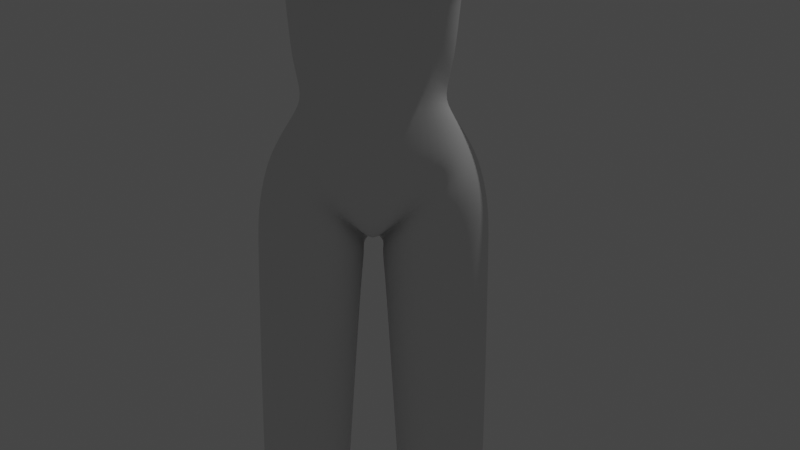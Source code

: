 # Source: untitled.blend  (saved by Blender 3.2.14; exported with 4.5.12 LTS)
import bpy
from mathutils import Matrix  # noqa: F401  (used for matrix-valued properties, if any)

bpy.ops.wm.read_factory_settings(use_empty=True)
scene = bpy.context.scene
scene.name = 'Scene'

# ---- collections
col_ref = bpy.data.collections.new('ref'); scene.collection.children.link(col_ref)
col_collection = bpy.data.collections.new('Collection'); scene.collection.children.link(col_collection)

# ---- materials (node trees are filled in below, after node groups)
mat_material = bpy.data.materials.new('Material')
mat_material.alpha_threshold = 0.0
mat_material.use_transparent_shadow = False
mat_material.line_color = (0.0, 0.0, 0.0, 1.0)

# ---- material node trees
mat_material.use_nodes = True; mat_material.node_tree.nodes.clear()
_N = mat_material.node_tree.nodes; _L = mat_material.node_tree.links
n0 = _N.new('ShaderNodeOutputMaterial'); n0.name = 'Material Output'; n0.location = (300, 300)
n1 = _N.new('ShaderNodeBsdfPrincipled'); n1.name = 'Principled BSDF'; n1.location = (10, 300)
n1.distribution = 'GGX'
n1.subsurface_method = 'RANDOM_WALK_SKIN'
n1.inputs[2].default_value = 0.4
n1.inputs[3].default_value = 1.45
n1.inputs[27].default_value = (0.0, 0.0, 0.0, 1.0)
n1.inputs[28].default_value = 1.0
_L.new(n1.outputs[0], n0.inputs[0])
n0.is_active_output = True

# ---- world
world_world = bpy.data.worlds.new('World'); scene.world = world_world
world_world.use_nodes = True; world_world.node_tree.nodes.clear()
_N = world_world.node_tree.nodes; _L = world_world.node_tree.links
n0 = _N.new('ShaderNodeOutputWorld'); n0.name = 'World Output'; n0.location = (300, 300)
n1 = _N.new('ShaderNodeBackground'); n1.name = 'Background'; n1.location = (10, 300)
n1.inputs[0].default_value = (0.05088, 0.05088, 0.05088, 1.0)
_L.new(n1.outputs[0], n0.inputs[0])
n0.is_active_output = True
world_world.color = (0.05088, 0.05088, 0.05088)
world_world.use_sun_shadow = False
world_world.sun_shadow_jitter_overblur = 0.0

# ---- cameras
cam_camera = bpy.data.cameras.new('Camera')
cam_camera.clip_end = 100.0
cam_camera.lens = 100.0
cam_camera.ortho_scale = 7.314

# ---- lights
light_light = bpy.data.lights.new('Light', 'POINT')
light_light.transmission_factor = 0.0
light_light.energy = 1000.0
light_light.shadow_soft_size = 0.1
light_light.shadow_maximum_resolution = 0.006
light_light.use_absolute_resolution = True

# ---- meshes
me_cube_001 = bpy.data.meshes.new('Cube.001')
me_cube_001.from_pydata([(4.855e-17, 1.066, 0.7479), (5.143e-17, -0.7428, 0.7609), (0.9694, -0.5662, 0.7582), (1.294, 0.9236, 0.7609), (1.252, -0.8057, -2.863), (1.45, 0.7185, -3.314), (0.0, 0.7576, -2.784), (-1.031e-10, 0.7818, 1.562), (-4.629e-17, -0.9891, -3.602), (-1.164e-10, -0.1257, 1.546), (1.137, 0.0224, 1.441), (1.131, 0.8156, 1.441), (3.554, 0.1138, 0.8969), (3.554, 0.6646, 0.87), (3.554, 0.1138, 1.413), (3.554, 0.6646, 1.387), (1.076, 0.3754, -0.3568), (0.9879, -0.8968, -0.2206), (3.156e-18, -0.9622, -0.02212), (-5.151e-18, 0.5691, -0.4025), (0.9468, 0.2117, -1.152), (0.9922, -0.6656, -1.112), (2.611e-33, -0.9433, -0.434), (-6.989e-18, 0.3829, -0.8856), (0.2661, -0.06309, 1.547), (0.2146, 0.897, -3.707), (0.247, -0.957, -3.278), (0.2593, 0.7257, 1.558), (0.06786, -0.7344, 0.7399), (0.0883, 1.066, 0.7479), (5.547, 0.1138, 1.128), (5.547, 0.6646, 1.128), (5.547, 0.1138, 1.4), (5.547, 0.6646, 1.4), (0.1453, -1.039, -0.2487), (0.0883, 0.5691, -0.4025), (0.0916, 0.3953, -0.8856), (0.1096, -0.9429, -0.4423), (1.292, -0.1328, -6.391), (1.336, 0.6163, -6.391), (0.4045, 0.6008, -6.391), (0.4038, -0.1674, -6.391), (1.094, 0.2842, -9.964), (1.114, 0.7454, -9.964), (0.5979, 0.7219, -9.964), (0.6178, 0.3058, -9.964), (1.373e-16, 0.4613, 2.414), (1.373e-16, -0.2796, 2.414), (0.2357, -0.188, 2.417), (0.2357, 0.3831, 2.414), (0.2357, 0.5757, 1.702), (0.2357, 0.02256, 1.705), (-1.164e-10, -0.06901, 1.706), (-1.164e-10, 0.6643, 1.706), (0.2357, 0.4592, 2.134), (1.067e-16, -0.1964, 2.134), (0.2357, -0.1048, 2.137), (1.067e-16, 0.5374, 2.134), (0.4068, -0.7955, -3.085), (1.177, 0.343, 0.7506), (1.118, 0.4365, 1.544), (3.554, 0.3892, 0.7777), (3.554, 0.3892, 1.533), (1.101, -0.166, -0.3428), (1.03, -0.2022, -1.148), (5.547, 0.3892, 1.065), (5.547, 0.3892, 1.463), (0.357, 0.3338, 1.625), (1.4, 0.1909, -6.391), (1.173, 0.4995, -9.964), (0.3187, 0.1104, 2.414), (0.3187, 0.312, 1.705), (0.3187, 0.19, 2.134), (1.385, 0.06336, 0.8472), (1.385, 0.08163, 1.429), (1.385, 0.7453, 1.425), (1.385, 0.7763, 0.8799), (1.385, 0.3675, 0.7054), (1.385, 0.4322, 1.577), (0.5674, 1.088, 0.7636), (0.6138, 0.7444, 1.46), (0.1115, -0.03421, -3.203), (0.6103, 0.5367, -0.3823), (0.6463, 0.3321, -1.004), (0.6315, -0.9005, -0.7145), (0.6164, -1.052, -0.4049), (0.6431, 0.03771, 1.453), (0.5783, -0.5757, 0.8912), (0.1191, 0.9693, -3.503), (0.7875, -0.3645, -6.391), (0.8245, 0.8237, -6.391), (0.8238, 0.1801, -9.964), (0.8214, 0.8583, -9.964), (0.6285, 0.377, 1.436), (4.999e-17, -0.3625, 1.138), (1.191, -0.1384, 1.121), (7.148e-17, 1.091, 1.137), (1.189, 0.9967, 1.125), (3.554, 0.01169, 1.155), (3.554, 0.7667, 1.128), (5.547, 0.01169, 1.264), (5.547, 0.7667, 1.264), (0.1982, 1.091, 1.137), (0.1512, -0.3625, 1.129), (1.385, 0.8415, 1.109), (1.385, -0.02841, 1.109), (0.6033, -0.3476, 1.136), (0.585, 1.069, 1.141), (1.185, 0.6025, 0.1441), (1.111, -0.6795, 0.1891), (2.571e-17, -0.889, 0.1923), (1.227e-17, 0.876, 0.1288), (0.007402, -0.9316, 0.1923), (0.04521, 0.876, 0.1288), (1.19, 0.01978, 0.1535), (0.5889, 0.8371, 0.1288), (0.8429, -0.9308, 0.5086), (0.8871, -1.12, -0.1701), (0.2107, -0.998, 0.4863), (0.2649, -1.157, -0.06785), (0.6033, -1.172, -0.2366), (0.5784, -0.9111, 0.6169), (0.9592, -1.02, 0.1973), (0.1698, -1.093, 0.2233), (0.5889, -1.209, 0.1761), (1.254, 0.423, -3.582), (0.3088, 0.4077, -3.722), (0.2871, -0.8479, -3.688), (1.273, -0.6804, -3.61), (1.496, -0.06343, -3.572), (0.8438, -0.9832, -3.643), (0.8022, 0.5908, -3.695), (1.213, 0.4989, -2.145), (1.062, -0.7459, -2.148), (-9.948e-18, 0.6146, -3.272), (0.07491, 0.9234, -2.678), (1.188, -0.09959, -2.054), (0.8336, 0.8618, -2.313), (0.768, -1.046, -2.476), (7.496e-18, -0.03612, -3.21), (0.2689, 0.1902, -6.391), (0.5559, 0.4995, -9.964), (0.07158, -0.1311, -3.692), (0.8653, -0.2711, 1.147), (0.7302, -0.9195, 0.5799), (0.7902, -0.5629, 0.863), (0.9215, 0.03006, 1.446), (0.4546, -0.01269, 1.5), (0.4041, -0.9389, 0.5892), (0.2961, -0.6313, 0.8508), (0.3611, -0.3531, 1.13), (1.018, -0.7507, -0.3016), (6.173e-18, -0.9502, -0.236), (0.1311, -0.9416, -0.2452), (0.6125, -0.9377, -0.3707), (1.169, -0.4622, 0.1798), (1.257, -0.08276, 0.8319), (4.652e-17, -0.5451, 0.9307), (1.033, -0.3565, 0.9052), (0.104, -0.5463, 0.9296), (0.5899, -0.461, 1.014), (0.8275, -0.4136, 0.9991), (0.3329, -0.4879, 0.9849), (1.146, -0.3502, 0.6074), (1.071, -0.6211, 0.4973), (0.931, -0.9708, 0.3528), (1.168, 0.7631, 0.4487), (3.041e-17, 0.9664, 0.4383), (0.06676, 0.9664, 0.4383), (1.15, 0.1861, 0.4482), (0.5782, 0.958, 0.4462), (0.9236, 0.78, 1.453), (0.9271, 0.4058, 1.515), (0.7648, 0.149, -1.578), (0.8102, -0.6736, -1.583), (-4.82e-19, -0.972, -1.592), (1.488e-18, 0.3011, -1.583), (0.1379, -0.971, -1.589), (0.1011, 0.3281, -1.583), (0.8891, -0.2267, -1.589), (0.6427, -0.8954, -1.589), (0.6482, 0.262, -1.583), (0.9138, 0.1782, -1.792), (0.9337, -0.6712, -1.803), (5.734e-34, -0.9987, -1.8), (1.47e-18, 0.3696, -1.797), (0.1519, -0.9965, -1.8), (0.1088, 0.4295, -1.805), (1.014, -0.1986, -1.804), (0.6843, -0.9238, -1.803), (0.7036, 0.3783, -1.805), (1.482, -0.05858, -2.906), (0.9151, 1.184, -2.858), (0.8091, -1.041, -2.916), (1.404, 0.6351, -2.512), (0.9304, 1.134, -3.486), (0.03818, -0.0346, -3.463), (0.2098, -1.016, -3.181), (0.8008, -0.9771, -2.693), (1.178, -0.7883, -2.476), (1.338, -0.07792, -2.374), (2.47, 0.132, 0.9215), (2.47, 0.6666, 1.362), (2.47, 0.3733, 0.8128), (2.47, 0.4003, 1.49), (2.47, 0.1397, 1.379), (2.47, 0.6801, 0.8976), (2.47, 0.7533, 1.111), (2.47, 0.0513, 1.138), (1.63, 0.1008, 1.43), (1.546, 0.7474, 0.9301), (1.63, 0.08511, 0.8833), (1.546, 0.7208, 1.445), (1.63, 0.3713, 0.7507), (1.63, 0.4269, 1.568), (1.546, 0.8126, 1.15), (1.63, -0.002951, 1.132), (-5.417e-17, -1.119, -2.853), (0.1948, -1.134, -2.726)], [], [(150, 147, 24, 103), (7, 27, 102, 96), (171, 172, 60, 11), (170, 79, 3, 166), (72, 54, 49, 70), (208, 201, 12, 98), (61, 13, 31, 65), (207, 202, 15, 99), (204, 205, 14, 62), (203, 206, 13, 61), (153, 34, 18, 152), (83, 82, 16, 20), (181, 83, 20, 173), (179, 64, 21, 174), (177, 37, 22, 175), (188, 179, 174, 183), (190, 181, 173, 182), (6, 185, 187, 135), (132, 182, 188, 136), (218, 186, 184, 217), (23, 19, 35, 36), (189, 180, 177, 186), (180, 84, 37, 177), (11, 60, 78, 75), (176, 23, 36, 178), (138, 218, 197), (154, 85, 34, 153), (98, 12, 30, 100), (62, 14, 32, 66), (99, 15, 33, 101), (112, 28, 1, 110), (27, 80, 107, 102), (146, 86, 106, 143), (93, 67, 24, 147), (167, 0, 29, 168), (131, 125, 39, 90), (130, 127, 41, 89), (129, 128, 38, 68), (90, 39, 43, 92), (89, 41, 45, 91), (68, 38, 42, 69), (142, 127, 26, 196), (141, 45, 41, 140), (139, 134, 88, 81), (54, 57, 46, 49), (55, 56, 48, 47), (9, 24, 51, 52), (27, 7, 53, 50), (67, 27, 50, 71), (52, 51, 56, 55), (50, 53, 57, 54), (71, 50, 54, 72), (51, 71, 72, 56), (24, 67, 71, 51), (39, 68, 69, 43), (125, 129, 68, 39), (80, 27, 67, 93), (15, 62, 66, 33), (187, 178, 181, 190), (173, 20, 64, 179), (20, 16, 63, 64), (201, 203, 61, 12), (202, 204, 62, 15), (12, 61, 65, 30), (166, 3, 59, 169), (56, 72, 70, 48), (59, 3, 76, 77), (60, 10, 74, 78), (97, 11, 75, 104), (38, 89, 91, 42), (40, 90, 92, 44), (128, 130, 89, 38), (126, 131, 90, 40), (107, 80, 171, 11, 97), (151, 17, 85, 154), (17, 109, 122, 117), (174, 21, 84, 180), (187, 190, 137, 135), (178, 36, 83, 181), (36, 35, 82, 83), (168, 29, 79, 170), (29, 102, 107, 79), (161, 143, 106, 160), (104, 76, 3, 97), (162, 150, 103, 159), (0, 96, 102, 29), (13, 99, 101, 31), (14, 98, 100, 32), (206, 207, 99, 13), (79, 107, 97, 3), (205, 208, 98, 14), (159, 103, 94, 157), (35, 113, 115, 82), (149, 28, 118, 148), (16, 108, 114, 63), (19, 111, 113, 35), (34, 112, 110, 18), (34, 85, 120, 119), (151, 155, 109, 17), (82, 115, 108, 16), (28, 112, 123, 118), (85, 17, 117, 120), (145, 87, 121, 144), (164, 2, 116, 165), (124, 121, 148), (144, 121, 124), (117, 122, 124), (124, 123, 119), (165, 116, 124), (120, 124, 119), (123, 124, 118), (120, 117, 124), (25, 195, 131, 126), (4, 193, 130, 128), (5, 191, 129, 125), (140, 41, 127, 142), (191, 4, 128, 129), (193, 26, 127, 130), (195, 5, 125, 131), (58, 81, 196, 26), (198, 58, 26, 193), (139, 81, 58, 197, 8), (199, 198, 193, 4), (200, 199, 4, 191), (40, 140, 142, 126), (44, 141, 140, 40), (126, 142, 196, 25), (24, 9, 94, 103), (112, 34, 119, 123), (158, 95, 143, 161), (116, 144, 124), (10, 146, 143, 95), (160, 106, 150, 162), (2, 145, 144, 116), (106, 86, 147, 150), (118, 124, 148), (86, 93, 147), (87, 149, 148, 121), (84, 154, 153, 37), (37, 153, 152, 22), (21, 151, 154, 84), (63, 114, 155, 151), (64, 63, 151, 21), (10, 95, 105, 74), (105, 95, 156, 73), (109, 164, 165, 122), (156, 59, 77, 73), (122, 165, 124), (87, 160, 162, 149), (2, 158, 161, 145), (28, 159, 157, 1), (149, 162, 159, 28), (145, 161, 160, 87), (95, 158, 163, 156), (169, 59, 156, 163), (109, 155, 163, 164), (164, 163, 158, 2), (113, 168, 170, 115), (108, 166, 169, 114), (111, 167, 168, 113), (115, 170, 166, 108), (114, 169, 163, 155), (172, 93, 86, 146), (80, 93, 172, 171), (60, 172, 146, 10), (186, 177, 175, 184), (174, 180, 189, 183), (173, 179, 188, 182), (176, 178, 187, 185), (133, 183, 189, 138), (81, 88, 25, 196), (88, 192, 195, 25), (192, 194, 5, 195), (194, 200, 191, 5), (132, 136, 200, 194), (137, 132, 194, 192), (135, 137, 192, 88), (136, 133, 199, 200), (133, 138, 198, 199), (138, 197, 58, 198), (209, 216, 208, 205), (210, 215, 207, 206), (212, 214, 204, 202), (211, 213, 203, 201), (213, 210, 206, 203), (214, 209, 205, 204), (215, 212, 202, 207), (216, 211, 201, 208), (105, 73, 211, 216), (104, 75, 212, 215), (78, 74, 209, 214), (77, 76, 210, 213), (73, 77, 213, 211), (75, 78, 214, 212), (76, 104, 215, 210), (74, 105, 216, 209), (188, 183, 133, 136), (135, 88, 134, 6), (190, 182, 132, 137), (197, 218, 217, 8), (189, 186, 218, 138)])
me_cube_001.polygons.foreach_set('use_smooth', [True] * 201)
_uv = me_cube_001.uv_layers.new(name='UVMap')
_uv.uv.foreach_set('vector', [0.5888, 0.8284, 0.625, 0.8358, 0.625, 0.8645, 0.5888, 0.8645, 0.6208, 0.375, 0.6208, 0.3855, 0.5888, 0.3855, 0.5888, 0.375, 0.6472, 0.5, 0.6483, 0.625, 0.6121, 0.625, 0.6121, 0.5, 0.5416, 0.4428, 0.5654, 0.4428, 0.5654, 0.5, 0.5416, 0.5, 0.7395, 0.625, 0.7395, 0.5, 0.7395, 0.5, 0.7395, 0.625, 0.5888, 0.75, 0.5654, 0.75, 0.5654, 0.75, 0.5888, 0.75, 0.5654, 0.625, 0.5654, 0.5, 0.5654, 0.5, 0.5654, 0.625, 0.5888, 0.5, 0.6121, 0.5, 0.6121, 0.5, 0.5888, 0.5, 0.6121, 0.625, 0.6121, 0.75, 0.6121, 0.75, 0.6121, 0.625, 0.5654, 0.625, 0.5654, 0.5, 0.5654, 0.5, 0.5654, 0.625, 0.4644, 0.8645, 0.4768, 0.8629, 0.4761, 0.875, 0.4692, 0.875, 0.4517, 0.4428, 0.4702, 0.4428, 0.4702, 0.5, 0.4585, 0.5, 0.4386, 0.4437, 0.4517, 0.4428, 0.4585, 0.5, 0.4428, 0.5, 0.4433, 0.6248, 0.4585, 0.625, 0.4585, 0.75, 0.4424, 0.7488, 0.435, 0.8651, 0.4585, 0.8645, 0.4585, 0.875, 0.436, 0.875, 0.423, 0.6249, 0.4433, 0.6248, 0.4424, 0.7488, 0.4226, 0.7494, 0.4205, 0.4432, 0.4386, 0.4437, 0.4428, 0.5, 0.4227, 0.5, 0.3854, 0.375, 0.4189, 0.3749, 0.4189, 0.3856, 0.3747, 0.3841, 0.3859, 0.5, 0.4227, 0.5, 0.423, 0.6249, 0.3908, 0.625, 0.3913, 0.8666, 0.4183, 0.8648, 0.4193, 0.875, 0.4001, 0.875, 0.4473, 0.375, 0.4702, 0.375, 0.4702, 0.3855, 0.4473, 0.3855, 0.4204, 0.8074, 0.4381, 0.8075, 0.435, 0.8651, 0.4183, 0.8648, 0.4381, 0.8075, 0.4585, 0.8072, 0.4585, 0.8645, 0.435, 0.8651, 0.6121, 0.5, 0.6121, 0.625, 0.6121, 0.625, 0.6121, 0.5, 0.4356, 0.3748, 0.4473, 0.375, 0.4473, 0.3855, 0.4356, 0.3858, 0.3859, 0.8072, 0.3913, 0.8666, 0.3779, 0.8674, 0.4644, 0.8072, 0.4715, 0.8072, 0.4768, 0.8629, 0.4644, 0.8645, 0.5888, 0.75, 0.5654, 0.75, 0.5654, 0.75, 0.5888, 0.75, 0.6121, 0.625, 0.6121, 0.75, 0.6121, 0.75, 0.6121, 0.625, 0.5888, 0.5, 0.6121, 0.5, 0.6121, 0.5, 0.5888, 0.5, 0.5178, 0.8645, 0.5654, 0.8645, 0.5654, 0.875, 0.5178, 0.875, 0.6208, 0.3855, 0.625, 0.4428, 0.5888, 0.4428, 0.5888, 0.3855, 0.6185, 0.7786, 0.625, 0.8072, 0.5888, 0.8072, 0.5888, 0.7786, 0.6822, 0.625, 0.7395, 0.625, 0.7395, 0.75, 0.7108, 0.75, 0.5416, 0.375, 0.5654, 0.375, 0.5654, 0.3855, 0.5416, 0.3855, 0.375, 0.4428, 0.375, 0.5, 0.375, 0.5, 0.375, 0.4428, 0.375, 0.8072, 0.375, 0.8645, 0.375, 0.8645, 0.375, 0.8072, 0.375, 0.625, 0.375, 0.75, 0.375, 0.75, 0.375, 0.625, 0.375, 0.4428, 0.375, 0.5, 0.375, 0.5, 0.375, 0.4428, 0.375, 0.8072, 0.375, 0.8645, 0.375, 0.8645, 0.375, 0.8072, 0.375, 0.625, 0.375, 0.75, 0.375, 0.75, 0.375, 0.625, 0.375, 0.625, 0.375, 0.8645, 0.3762, 0.8659, 0.375, 0.625, 0.375, 0.625, 0.375, 0.8645, 0.375, 0.8645, 0.375, 0.625, 0.375, 0.625, 0.375, 0.5, 0.3775, 0.3824, 0.375, 0.6247, 0.625, 0.3855, 0.625, 0.375, 0.625, 0.375, 0.625, 0.3855, 0.625, 0.875, 0.625, 0.8645, 0.625, 0.8645, 0.625, 0.875, 0.6178, 0.875, 0.625, 0.8645, 0.625, 0.8645, 0.625, 0.875, 0.6208, 0.3855, 0.6208, 0.375, 0.625, 0.375, 0.625, 0.3855, 0.7395, 0.625, 0.7378, 0.4884, 0.7395, 0.5, 0.7395, 0.625, 0.625, 0.875, 0.625, 0.8645, 0.625, 0.8645, 0.625, 0.875, 0.625, 0.3855, 0.625, 0.375, 0.625, 0.375, 0.625, 0.3855, 0.7395, 0.625, 0.7395, 0.5, 0.7395, 0.5, 0.7395, 0.625, 0.7395, 0.75, 0.7395, 0.625, 0.7395, 0.625, 0.7395, 0.75, 0.7395, 0.75, 0.7395, 0.625, 0.7395, 0.625, 0.7395, 0.75, 0.375, 0.5, 0.375, 0.625, 0.375, 0.625, 0.375, 0.5, 0.375, 0.5, 0.375, 0.625, 0.375, 0.625, 0.375, 0.5, 0.6822, 0.5, 0.7378, 0.4884, 0.7395, 0.625, 0.6822, 0.625, 0.6121, 0.5, 0.6121, 0.625, 0.6121, 0.625, 0.6121, 0.5, 0.4189, 0.3856, 0.4356, 0.3858, 0.4386, 0.4437, 0.4205, 0.4432, 0.4428, 0.5, 0.4585, 0.5, 0.4585, 0.625, 0.4433, 0.6248, 0.4585, 0.5, 0.4702, 0.5, 0.4702, 0.625, 0.4585, 0.625, 0.5654, 0.75, 0.5654, 0.625, 0.5654, 0.625, 0.5654, 0.75, 0.6121, 0.5, 0.6121, 0.625, 0.6121, 0.625, 0.6121, 0.5, 0.5654, 0.75, 0.5654, 0.625, 0.5654, 0.625, 0.5654, 0.75, 0.5416, 0.5, 0.5654, 0.5, 0.5654, 0.625, 0.5416, 0.625, 0.7395, 0.75, 0.7395, 0.625, 0.7395, 0.625, 0.7395, 0.75, 0.5654, 0.625, 0.5654, 0.5, 0.5654, 0.5, 0.5654, 0.625, 0.6121, 0.625, 0.6121, 0.75, 0.6121, 0.75, 0.6121, 0.625, 0.5888, 0.5, 0.6121, 0.5, 0.6121, 0.5, 0.5888, 0.5, 0.375, 0.75, 0.375, 0.8072, 0.375, 0.8072, 0.375, 0.75, 0.375, 0.3855, 0.375, 0.4428, 0.375, 0.4428, 0.375, 0.3855, 0.375, 0.75, 0.375, 0.8072, 0.375, 0.8072, 0.375, 0.75, 0.375, 0.3855, 0.375, 0.4428, 0.375, 0.4428, 0.375, 0.3855, 0.5888, 0.4428, 0.625, 0.4428, 0.6185, 0.4714, 0.6121, 0.5, 0.5888, 0.5, 0.4663, 0.75, 0.4715, 0.7516, 0.4715, 0.8072, 0.4644, 0.8072, 0.4715, 0.7516, 0.5178, 0.7516, 0.5178, 0.7598, 0.4784, 0.7598, 0.4424, 0.7488, 0.4585, 0.75, 0.4585, 0.8072, 0.4381, 0.8075, 0.4189, 0.3856, 0.4205, 0.4432, 0.3859, 0.4428, 0.3747, 0.3841, 0.4356, 0.3858, 0.4473, 0.3855, 0.4517, 0.4428, 0.4386, 0.4437, 0.4473, 0.3855, 0.4702, 0.3855, 0.4702, 0.4428, 0.4517, 0.4428, 0.5416, 0.3855, 0.5654, 0.3855, 0.5654, 0.4428, 0.5416, 0.4428, 0.5654, 0.3855, 0.5888, 0.3855, 0.5888, 0.4428, 0.5654, 0.4428, 0.5771, 0.783, 0.5888, 0.7786, 0.5888, 0.8072, 0.5771, 0.8072, 0.5888, 0.5, 0.5654, 0.5, 0.5654, 0.5, 0.5888, 0.5, 0.5771, 0.8268, 0.5888, 0.8284, 0.5888, 0.8645, 0.5771, 0.8645, 0.5654, 0.375, 0.5888, 0.375, 0.5888, 0.3855, 0.5654, 0.3855, 0.5654, 0.5, 0.5888, 0.5, 0.5888, 0.5, 0.5654, 0.5, 0.6121, 0.75, 0.5888, 0.75, 0.5888, 0.75, 0.6121, 0.75, 0.5654, 0.5, 0.5888, 0.5, 0.5888, 0.5, 0.5654, 0.5, 0.5654, 0.4428, 0.5888, 0.4428, 0.5888, 0.5, 0.5654, 0.5, 0.6121, 0.75, 0.5888, 0.75, 0.5888, 0.75, 0.6121, 0.75, 0.5771, 0.8645, 0.5888, 0.8645, 0.5888, 0.875, 0.5771, 0.875, 0.4702, 0.3855, 0.5178, 0.3855, 0.5178, 0.4428, 0.4702, 0.4428, 0.5654, 0.8252, 0.5654, 0.8645, 0.5573, 0.8546, 0.5573, 0.8272, 0.4702, 0.5, 0.5178, 0.5, 0.5178, 0.625, 0.4702, 0.625, 0.4702, 0.375, 0.5178, 0.375, 0.5178, 0.3855, 0.4702, 0.3855, 0.4768, 0.8629, 0.5178, 0.8645, 0.5178, 0.875, 0.4761, 0.875, 0.4768, 0.8629, 0.4715, 0.8072, 0.4784, 0.8072, 0.4804, 0.8546, 0.4702, 0.7212, 0.5178, 0.7025, 0.5178, 0.7516, 0.4715, 0.7516, 0.4702, 0.4428, 0.5178, 0.4428, 0.5178, 0.5, 0.4702, 0.5, 0.5654, 0.8645, 0.5178, 0.8645, 0.5178, 0.8546, 0.5573, 0.8546, 0.4715, 0.8072, 0.4715, 0.7516, 0.4784, 0.7598, 0.4784, 0.8072, 0.5654, 0.7873, 0.5654, 0.8072, 0.5573, 0.8072, 0.5573, 0.7866, 0.541, 0.7516, 0.5641, 0.7516, 0.5573, 0.7598, 0.5397, 0.7598, 0.5178, 0.8072, 0.5573, 0.8072, 0.5573, 0.8272, 0.5573, 0.7866, 0.5573, 0.8072, 0.5178, 0.8072, 0.4784, 0.7598, 0.5178, 0.7598, 0.5178, 0.8072, 0.5178, 0.8072, 0.5178, 0.8546, 0.4804, 0.8546, 0.5397, 0.7598, 0.5573, 0.7598, 0.5178, 0.8072, 0.4784, 0.8072, 0.5178, 0.8072, 0.4804, 0.8546, 0.5178, 0.8546, 0.5178, 0.8072, 0.5573, 0.8546, 0.4784, 0.8072, 0.4784, 0.7598, 0.5178, 0.8072, 0.3762, 0.384, 0.3796, 0.4428, 0.375, 0.4428, 0.375, 0.3855, 0.3791, 0.75, 0.3791, 0.8072, 0.375, 0.8072, 0.375, 0.75, 0.3796, 0.5, 0.3791, 0.625, 0.375, 0.625, 0.375, 0.5, 0.375, 0.625, 0.375, 0.8645, 0.375, 0.8645, 0.375, 0.625, 0.3791, 0.625, 0.3791, 0.75, 0.375, 0.75, 0.375, 0.625, 0.3791, 0.8072, 0.3762, 0.8659, 0.375, 0.8645, 0.375, 0.8072, 0.3796, 0.4428, 0.3796, 0.5, 0.375, 0.5, 0.375, 0.4428, 0.3775, 0.8675, 0.375, 0.6247, 0.375, 0.625, 0.3762, 0.8659, 0.3845, 0.8072, 0.3775, 0.8675, 0.3762, 0.8659, 0.3791, 0.8072, 0.375, 0.625, 0.375, 0.6247, 0.3775, 0.8675, 0.3779, 0.8674, 0.375, 0.875, 0.3868, 0.75, 0.3845, 0.8072, 0.3791, 0.8072, 0.3791, 0.75, 0.3868, 0.625, 0.3868, 0.75, 0.3791, 0.75, 0.3791, 0.625, 0.375, 0.3855, 0.375, 0.625, 0.375, 0.625, 0.375, 0.3855, 0.375, 0.3855, 0.375, 0.625, 0.375, 0.625, 0.375, 0.3855, 0.375, 0.3855, 0.375, 0.625, 0.375, 0.625, 0.3762, 0.384, 0.625, 0.8645, 0.6178, 0.875, 0.5888, 0.875, 0.5888, 0.8645, 0.5178, 0.8645, 0.4768, 0.8629, 0.4804, 0.8546, 0.5178, 0.8546, 0.5764, 0.7508, 0.5888, 0.75, 0.5888, 0.7786, 0.5771, 0.783, 0.5573, 0.7598, 0.5573, 0.7866, 0.5178, 0.8072, 0.6121, 0.75, 0.6185, 0.7786, 0.5888, 0.7786, 0.5888, 0.75, 0.5771, 0.8072, 0.5888, 0.8072, 0.5888, 0.8284, 0.5771, 0.8268, 0.5641, 0.7516, 0.5654, 0.7873, 0.5573, 0.7866, 0.5573, 0.7598, 0.5888, 0.8072, 0.625, 0.8072, 0.625, 0.8358, 0.5888, 0.8284, 0.5573, 0.8546, 0.5178, 0.8072, 0.5573, 0.8272, 0.6822, 0.75, 0.6822, 0.625, 0.7108, 0.75, 0.5654, 0.8072, 0.5654, 0.8252, 0.5573, 0.8272, 0.5573, 0.8072, 0.4585, 0.8072, 0.4644, 0.8072, 0.4644, 0.8645, 0.4585, 0.8645, 0.4585, 0.8645, 0.4644, 0.8645, 0.4692, 0.875, 0.4585, 0.875, 0.4585, 0.75, 0.4663, 0.75, 0.4644, 0.8072, 0.4585, 0.8072, 0.4702, 0.625, 0.5178, 0.625, 0.5178, 0.7025, 0.4702, 0.7212, 0.4585, 0.625, 0.4702, 0.625, 0.4663, 0.75, 0.4585, 0.75, 0.6121, 0.75, 0.5888, 0.75, 0.5888, 0.75, 0.6121, 0.75, 0.5888, 0.75, 0.5888, 0.75, 0.5654, 0.75, 0.5654, 0.75, 0.5178, 0.7516, 0.541, 0.7516, 0.5397, 0.7598, 0.5178, 0.7598, 0.5654, 0.7233, 0.5654, 0.625, 0.5654, 0.625, 0.5654, 0.75, 0.5178, 0.7598, 0.5397, 0.7598, 0.5178, 0.8072, 0.5654, 0.8072, 0.5771, 0.8072, 0.5771, 0.8268, 0.5654, 0.8252, 0.5641, 0.7516, 0.5764, 0.7508, 0.5771, 0.783, 0.5654, 0.7873, 0.5654, 0.8645, 0.5771, 0.8645, 0.5771, 0.875, 0.5654, 0.875, 0.5654, 0.8252, 0.5771, 0.8268, 0.5771, 0.8645, 0.5654, 0.8645, 0.5654, 0.7873, 0.5771, 0.783, 0.5771, 0.8072, 0.5654, 0.8072, 0.5888, 0.75, 0.5764, 0.7508, 0.5567, 0.751, 0.5654, 0.75, 0.5416, 0.661, 0.5654, 0.697, 0.5654, 0.7233, 0.5545, 0.73, 0.5178, 0.7516, 0.5178, 0.7025, 0.5545, 0.73, 0.541, 0.7516, 0.541, 0.7516, 0.5567, 0.751, 0.5764, 0.7508, 0.5641, 0.7516, 0.5178, 0.3855, 0.5416, 0.3855, 0.5416, 0.4428, 0.5178, 0.4428, 0.5178, 0.5, 0.5416, 0.5, 0.5416, 0.625, 0.5178, 0.625, 0.5178, 0.375, 0.5416, 0.375, 0.5416, 0.3855, 0.5178, 0.3855, 0.5178, 0.4428, 0.5416, 0.4428, 0.5416, 0.5, 0.5178, 0.5, 0.5178, 0.625, 0.5416, 0.661, 0.5545, 0.73, 0.5178, 0.7025, 0.6483, 0.625, 0.6822, 0.625, 0.6822, 0.75, 0.6472, 0.75, 0.6822, 0.5, 0.6822, 0.625, 0.6483, 0.625, 0.6472, 0.5, 0.6121, 0.625, 0.6483, 0.625, 0.6472, 0.75, 0.6121, 0.75, 0.4183, 0.8648, 0.435, 0.8651, 0.436, 0.875, 0.4193, 0.875, 0.4424, 0.7488, 0.4381, 0.8075, 0.4204, 0.8074, 0.4226, 0.7494, 0.4428, 0.5, 0.4433, 0.6248, 0.423, 0.6249, 0.4227, 0.5, 0.4356, 0.3748, 0.4356, 0.3858, 0.4189, 0.3856, 0.4189, 0.3749, 0.3907, 0.7499, 0.4226, 0.7494, 0.4204, 0.8074, 0.3859, 0.8072, 0.375, 0.6247, 0.3775, 0.3824, 0.3762, 0.384, 0.375, 0.625, 0.3775, 0.3824, 0.3845, 0.4428, 0.3796, 0.4428, 0.3762, 0.384, 0.3845, 0.4428, 0.3845, 0.5, 0.3796, 0.5, 0.3796, 0.4428, 0.3845, 0.5, 0.3868, 0.625, 0.3791, 0.625, 0.3796, 0.5, 0.3859, 0.5, 0.3908, 0.625, 0.3868, 0.625, 0.3845, 0.5, 0.3859, 0.4428, 0.3859, 0.5, 0.3845, 0.5, 0.3845, 0.4428, 0.3779, 0.3819, 0.3859, 0.4428, 0.3845, 0.4428, 0.3775, 0.3824, 0.3908, 0.625, 0.3907, 0.7499, 0.3868, 0.75, 0.3868, 0.625, 0.3907, 0.7499, 0.3859, 0.8072, 0.3845, 0.8072, 0.3868, 0.75, 0.3859, 0.8072, 0.3779, 0.8674, 0.3775, 0.8675, 0.3845, 0.8072, 0.6121, 0.75, 0.5888, 0.75, 0.5888, 0.75, 0.6121, 0.75, 0.5654, 0.5, 0.5888, 0.5, 0.5888, 0.5, 0.5654, 0.5, 0.6121, 0.5, 0.6121, 0.625, 0.6121, 0.625, 0.6121, 0.5, 0.5654, 0.75, 0.5654, 0.625, 0.5654, 0.625, 0.5654, 0.75, 0.5654, 0.625, 0.5654, 0.5, 0.5654, 0.5, 0.5654, 0.625, 0.6121, 0.625, 0.6121, 0.75, 0.6121, 0.75, 0.6121, 0.625, 0.5888, 0.5, 0.6121, 0.5, 0.6121, 0.5, 0.5888, 0.5, 0.5888, 0.75, 0.5654, 0.75, 0.5654, 0.75, 0.5888, 0.75, 0.5888, 0.75, 0.5654, 0.75, 0.5654, 0.75, 0.5888, 0.75, 0.5888, 0.5, 0.6121, 0.5, 0.6121, 0.5, 0.5888, 0.5, 0.6121, 0.625, 0.6121, 0.75, 0.6121, 0.75, 0.6121, 0.625, 0.5654, 0.625, 0.5654, 0.5, 0.5654, 0.5, 0.5654, 0.625, 0.5654, 0.75, 0.5654, 0.625, 0.5654, 0.625, 0.5654, 0.75, 0.6121, 0.5, 0.6121, 0.625, 0.6121, 0.625, 0.6121, 0.5, 0.5654, 0.5, 0.5888, 0.5, 0.5888, 0.5, 0.5654, 0.5, 0.6121, 0.75, 0.5888, 0.75, 0.5888, 0.75, 0.6121, 0.75, 0.423, 0.6249, 0.4226, 0.7494, 0.3907, 0.7499, 0.3908, 0.625, 0.3779, 0.3819, 0.3775, 0.3824, 0.375, 0.5, 0.375, 0.375, 0.4205, 0.4432, 0.4227, 0.5, 0.3859, 0.5, 0.3859, 0.4428, 0.3779, 0.8674, 0.3913, 0.8666, 0.4001, 0.875, 0.375, 0.875, 0.4204, 0.8074, 0.4183, 0.8648, 0.3913, 0.8666, 0.3859, 0.8072])
me_cube_001.update()
me_cube = bpy.data.meshes.new('Cube')
me_cube.from_pydata([(0.2417, -0.5221, -0.9178), (0.8753, -0.4027, -0.01314), (0.0, -0.9718, -0.01813), (0.0, -0.9757, -0.2349), (0.9286, -0.3716, 0.2011), (0.0, -1.061, 0.3874), (0.5338, -0.8043, -0.2103), (0.5349, -0.8489, -0.3248), (0.5232, -0.7965, 0.2118), (0.7459, -0.6716, -0.01529), (0.7548, -0.7395, -0.3533), (0.7182, -0.6851, 0.1225), (0.2641, -0.8689, -0.01993), (0.3969, -0.8414, 0.1854), (0.03764, -0.9586, -0.01937), (0.04074, -0.9648, -0.2352), (0.05811, -1.043, 0.3921), (0.0, -0.7515, -0.9788), (0.5907, -0.8227, -0.4986), (0.3765, -0.4555, -0.8346), (0.2039, -0.8956, -0.01432), (0.5712, -0.7234, -0.6195), (0.0, -0.9316, -0.7033), (0.0, -0.958, -0.656), (0.1636, -0.9288, -0.6557), (0.03106, -0.9283, -0.7027), (0.0285, -0.9559, -0.6553), (0.213, -0.9205, -0.2628), (0.3694, -0.8658, 0.2296), (0.09541, -0.9426, -0.6539), (0.1801, -0.9143, -0.6691), (0.0, -1.091, -0.3985), (0.1815, -0.9205, -0.6613), (0.4615, -0.8997, -0.4426), (0.05253, -1.055, -0.3927), (0.2055, -0.9716, -0.4085), (0.15, -0.9097, -0.6907), (0.1678, -0.9098, -0.6836), (0.4657, -0.6912, -0.7418), (0.0, -0.7692, -0.9469), (0.3571, -0.6979, -0.82), (0.04876, -0.7604, -0.9404), (0.8621, -0.5648, -0.0152), (0.8429, -0.5247, 0.2023), (0.4862, -0.0161, -0.6896), (0.5317, -0.3674, -0.7402), (0.0, -0.6249, -0.9987), (0.2119, -0.7185, -0.8871), (0.3473, -0.0906, -0.7836), (0.1115, -0.9145, -0.698), (0.05022, -0.6092, -0.9893), (0.0, -0.1973, -0.88), (0.04657, -0.1947, -0.8761), (0.2186, -0.1524, -0.8413), (0.3629, -0.8598, -0.2303), (0.2826, -0.8587, -0.1333), (0.3272, -0.9412, -0.4217), (0.1363, -0.9349, -0.6527), (0.0, -0.949, -0.1484), (0.03367, -0.9346, -0.1503), (0.2377, -0.8843, -0.1513), (0.3573, -0.8939, -0.294), (0.5239, -0.8092, 0.2746), (0.785, -0.6293, 0.1633), (0.6364, -0.7323, 0.256), (0.3612, -0.8398, -0.1896), (0.5396, -0.8122, -0.251), (0.7079, -0.7461, -0.2396), (0.8027, -0.6217, -0.01461), (0.61, -0.7295, 0.1838), (0.6535, -0.7574, -0.1993), (0.05256, -1.016, 0.2164), (0.0, -1.037, 0.2115), (0.5435, -0.8196, 0.3663), (0.6948, -0.7329, 0.3397), (0.3869, -0.8908, 0.3383), (0.9317, -0.3675, 0.3759), (0.8627, -0.5373, 0.3772), (0.5621, -0.8249, 0.4761), (0.7191, -0.7221, 0.4598), (0.3835, -0.9151, 0.4663), (0.6686, -0.655, -0.5927), (0.6821, -0.7907, -0.4315), (0.3487, -0.9321, -0.362), (0.0, -1.174, -0.2898), (0.5026, -0.8867, -0.3866), (0.04724, -1.104, -0.3063), (0.2065, -0.97, -0.3367), (0.7372, -0.5736, -0.5762), (0.0, -1.033, -0.467), (0.4182, -0.9132, -0.4919), (0.04466, -1.015, -0.4638), (0.1929, -0.9803, -0.471), (0.4955, -0.7754, -0.6392), (0.4984, -0.8424, -0.545), (0.4287, -0.7487, -0.7152), (0.0, -0.805, -0.8669), (0.3315, -0.7485, -0.7898), (0.04312, -0.7979, -0.8612), (0.1901, -0.7749, -0.8413), (0.3013, -0.9483, -0.4779), (0.05022, -0.7358, -0.9723), (0.497, -0.6256, -0.7533), (0.2282, -0.6699, -0.9115), (0.3638, -0.6388, -0.8383), (0.9481, 0.00852, 0.2063), (0.8898, -0.04788, -0.007429), (0.9836, 0.03092, 0.3845), (0.5085, -0.5584, -0.7523), (0.05022, -0.7002, -0.9953), (0.0, -0.7157, -1.004), (0.3724, -0.578, -0.8448), (0.2349, -0.6198, -0.919), (0.8258, -0.3321, -0.3711), (0.7602, -0.692, -0.194), (0.7007, -0.7123, -0.1536), (0.8142, -0.6611, -0.2547), (0.8317, -0.4908, -0.3407), (0.753, -0.3935, -0.5521), (0.05022, -0.6648, -0.9985), (0.0, -0.6812, -1.009), (0.521, -0.4724, -0.752), (0.3776, -0.5226, -0.8459), (0.2371, -0.5792, -0.9227), (0.8845, -0.2332, -0.005031), (0.7339, -0.2385, -0.5277), (0.8151, -0.1725, -0.3763), (0.2375, -0.3819, -0.8823), (0.05173, -0.4628, -0.9474), (0.0, -0.4747, -0.9547), (0.3838, -0.3016, -0.8081), (0.5266, -0.197, -0.7134), (0.7069, -0.07564, -0.5161), (0.7941, -0.007274, -0.3723), (0.9562, 0.1876, 0.2026), (0.8938, 0.123, -0.003808), (0.9864, 0.2296, 0.4006), (0.0, -1.012, -0.5406), (0.3426, -0.9183, -0.5501), (0.04434, -0.9931, -0.54), (0.175, -0.9658, -0.5378), (0.4058, -0.8477, -0.6515), (0.3954, -0.879, -0.5913), (0.2604, -0.9471, -0.5399), (0.3677, -0.8215, -0.7103), (0.0, -0.8505, -0.8108), (0.2947, -0.8228, -0.7455), (0.03829, -0.8413, -0.8053), (0.1641, -0.828, -0.7864), (0.1846, -0.985, 0.2453), (0.1129, -0.9212, -0.009471), (0.1026, -0.9425, -0.2458), (0.05861, -0.9497, -0.6547), (0.1078, -1.013, -0.4005), (0.1136, -0.9127, -0.1522), (0.1785, -1.014, 0.409), (0.1061, -1.03, -0.3215), (0.1055, -0.9987, -0.4653), (0.09991, -0.9783, -0.5382), (0.2909, -0.8752, 0.1155), (0.2354, -0.9027, 0.1465), (0.1709, 1.065, 0.8049), (0.1826, 1.103, 0.6065), (0.1866, 1.123, 0.4), (0.1826, 1.103, 0.1936), (0.1709, 1.042, -0.004887), (0.1518, 0.9427, -0.1878), (-1.633e-17, 0.9602, -0.1878), (-1.633e-17, 1.061, -0.004887), (-1.633e-17, 1.123, 0.1936), (-1.633e-17, 1.144, 0.4), (-1.633e-17, 1.123, 0.6065), (0.0, 1.085, 0.8049), (0.0, 1.0, 0.9879), (0.0, 0.8785, 1.148), (0.0, 0.7218, 1.28), (0.1518, 0.9819, 0.9879), (0.1261, 0.8625, 1.148), (0.09486, 0.7088, 1.28), (0.06098, 0.5041, 1.378), (0.1261, 0.8096, -0.3482), (0.3543, 1.006, 0.8049), (0.3773, 1.042, 0.6065), (0.3851, 1.061, 0.4), (0.3773, 1.042, 0.1936), (0.3543, 0.9843, -0.004887), (0.3169, 0.8911, -0.1878), (0.3169, 0.9275, 0.9879), (0.2665, 0.8151, 1.148), (0.2051, 0.6703, 1.28), (0.1388, 0.4794, 1.378), (0.2665, 0.7657, -0.3482), (0.5233, 0.9098, 0.8049), (0.5567, 0.9427, 0.6065), (0.568, 0.9602, 0.4), (0.5567, 0.9427, 0.1936), (0.5233, 0.8911, -0.004887), (0.469, 0.8072, -0.1878), (0.469, 0.8393, 0.9879), (0.3958, 0.7381, 1.148), (0.3068, 0.6078, 1.28), (0.216, 0.4381, 1.378), (0.3958, 0.6943, -0.3482), (0.6714, 0.7805, 0.8049), (0.714, 0.8096, 0.6065), (0.7284, 0.8244, 0.4), (0.714, 0.8096, 0.1936), (0.6714, 0.7657, -0.004887), (0.6023, 0.6943, -0.1878), (0.6023, 0.7205, 0.9879), (0.5136, 0.6366, 1.148), (0.4115, 0.5314, 1.28), (0.2864, 0.3837, 1.378), (0.5092, 0.5984, -0.3482), (0.793, 0.6229, 0.8049), (0.843, 0.6474, 0.6065), (0.86, 0.659, 0.4), (0.843, 0.6474, 0.1936), (0.793, 0.6128, -0.004887), (0.7117, 0.5568, -0.1878), (0.7117, 0.5757, 0.9879), (0.6088, 0.5125, 1.148), (0.4924, 0.4319, 1.28), (0.3422, 0.3131, 1.378), (0.611, 0.4814, -0.3482), (0.8833, 0.4431, 0.8049), (0.9389, 0.4623, 0.6065), (0.939, 0.4674, 0.404), (0.9203, 0.4594, 0.1976), (0.8833, 0.4385, -0.004887), (0.793, 0.3999, -0.1878), (0.793, 0.4106, 0.9879), (0.6862, 0.3692, 1.148), (0.5624, 0.3193, 1.28), (0.3905, 0.2289, 1.378), (0.7105, 0.348, -0.3568), (0.9389, 0.2506, 0.8049), (0.9876, 0.2614, 0.604), (0.9813, 0.2639, 0.4006), (0.9621, 0.2579, 0.1994), (0.8879, 0.2419, -2.844e-05), (0.8389, 0.2049, -0.1888), (0.8539, 0.2384, 0.9879), (0.7422, 0.2185, 1.148), (0.611, 0.188, 1.28), (0.4173, 0.136, 1.378), (0.7607, 0.1644, -0.3613), (0.9577, 0.04165, 0.8049), (0.993, 0.04165, 0.604), (0.8888, 0.04165, 0.9879), (0.7718, 0.04165, 1.148), (0.6289, 0.04165, 1.28), (0.4249, 0.04165, 1.378), (0.9368, -0.1513, 0.8049), (0.9763, -0.1563, 0.604), (0.8714, -0.1412, 0.9879), (0.7566, -0.1197, 1.148), (0.6122, -0.09136, 1.28), (0.417, -0.04904, 1.378), (0.8855, -0.3442, 0.8049), (0.9368, -0.3614, 0.604), (0.8196, -0.3204, 0.9879), (0.7115, -0.2738, 1.148), (0.5754, -0.2175, 1.28), (0.3971, -0.1439, 1.378), (0.7995, -0.524, 0.8049), (0.843, -0.5422, 0.604), (0.7356, -0.4899, 0.9879), (0.6382, -0.4223, 1.148), (0.5114, -0.3397, 1.28), (0.3563, -0.2326, 1.378), (0.6844, -0.6838, 0.8049), (0.714, -0.7044, 0.604), (0.6247, -0.6281, 0.9879), (0.5396, -0.5442, 1.148), (0.429, -0.4407, 1.28), (0.296, -0.3076, 1.378), (0.5276, -0.8153, 0.8049), (0.5567, -0.8375, 0.604), (0.4847, -0.7491, 0.9879), (0.4195, -0.6479, 1.148), (0.3294, -0.523, 1.28), (0.2273, -0.3625, 1.378), (0.3586, -0.9114, 0.8049), (0.3773, -0.9364, 0.604), (0.3275, -0.8373, 0.9879), (0.2824, -0.7249, 1.148), (0.2162, -0.5834, 1.28), (0.1494, -0.4041, 1.378), (0.1709, -0.9749, 0.8049), (0.1826, -1.022, 0.6058), (0.1569, -0.8917, 0.9879), (0.1337, -0.7723, 1.148), (0.09581, -0.6197, 1.28), (0.06845, -0.4299, 1.378), (0.0, -0.9949, 0.8049), (0.0, -1.047, 0.6058), (0.0, -0.91, 0.9879), (0.0, -0.7883, 1.148), (0.0, -0.6325, 1.281), (0.0, -0.4392, 1.375), (0.0, 0.04165, 1.456), (0.1406, -0.06662, 1.439), (0.0, 0.5112, 1.378), (0.1382, 0.1513, 1.439), (-1.633e-17, 0.8244, -0.3482), (0.9655, -0.1782, 0.3813), (0.935, -0.1955, 0.2062), (0.6684, 0.09562, -0.5053), (0.8391, -0.4385, -0.1582), (0.8506, -0.1103, -0.1795), (0.7836, -0.65, -0.1007), (0.7276, -0.686, -0.08291), (0.8465, -0.6051, -0.1309), (0.8486, -0.28, -0.1738), (0.8441, 0.05628, -0.187), (0.1264, -0.7395, -0.921), (0.06461, -0.9225, -0.701), (0.1394, -0.5698, -0.9598), (0.1444, -0.1722, -0.8601), (0.1094, -0.7893, -0.8537), (0.1334, -0.7028, -0.9506), (0.1355, -0.6616, -0.9637), (0.1357, -0.6276, -0.9672), (0.1433, -0.4278, -0.9222), (0.0955, -0.8331, -0.7985), (0.0, -1.058, 0.4961), (0.05966, -1.036, 0.4971), (0.09997, 0.688, -0.4896), (0.2115, 0.6475, -0.4896), (0.3214, 0.5925, -0.4896), (0.4135, 0.5061, -0.4896), (0.5056, 0.409, -0.4896), (0.6046, 0.285, -0.4952), (0.0, 0.6966, -0.4896), (0.1165, -0.09578, 1.439), (0.1571, 0.117, 1.439), (0.02484, 0.23, 1.439), (0.08924, -0.117, 1.439), (0.1673, 0.07948, 1.439), (0.05854, -0.1331, 1.439), (0.1697, 0.04165, 1.439), (0.05645, 0.2197, 1.439), (0.0268, -0.1429, 1.439), (0.1659, 0.005575, 1.439), (0.08771, 0.2026, 1.439), (0.0, -0.1448, 1.439), (0.1573, -0.03185, 1.439), (0.116, 0.1802, 1.439), (0.0, 0.2329, 1.439), (0.06181, 0.4942, -0.6616), (0.1398, 0.4755, -0.6616), (0.2197, 0.4374, -0.6616), (0.2941, 0.3733, -0.6616), (0.3642, 0.2894, -0.6616), (0.4227, 0.1863, -0.6681), (0.0, 0.4974, -0.6616), (0.03616, 0.325, -0.7343), (0.07913, 0.3128, -0.7343), (0.1259, 0.2913, -0.7343), (0.1847, 0.2536, -0.7343), (0.2477, 0.1833, -0.7393), (0.2862, 0.1076, -0.7464), (0.0, 0.3277, -0.7343), (0.01852, 0.2007, -0.7816), (0.04479, 0.1978, -0.7805), (0.0763, 0.1846, -0.7805), (0.1152, 0.1546, -0.7805), (0.1597, 0.104, -0.7885), (0.1885, 0.04857, -0.7967), (0.0, 0.2017, -0.7816), (0.0, -0.06731, -0.8417)], [], [(141, 144, 95, 93), (59, 14, 2, 58), (90, 94, 18, 33), (71, 149, 155, 16), (100, 56, 35, 92), (310, 126, 133, 315), (57, 143, 140, 29), (1, 4, 43, 42), (64, 62, 8, 69), (103, 112, 111, 104), (325, 317, 25, 147), (37, 36, 146, 144), (29, 140, 158, 152), (73, 78, 80, 75), (111, 122, 121, 108), (134, 239, 238, 136), (86, 15, 3, 84), (154, 59, 15, 151), (73, 75, 28, 62), (154, 150, 14, 59), (34, 86, 84, 31), (91, 34, 31, 89), (321, 322, 112, 103), (156, 151, 15, 86), (111, 108, 102, 104), (49, 148, 146, 36), (25, 22, 145, 147), (312, 115, 114, 311), (157, 153, 34, 91), (18, 82, 85, 33), (83, 87, 35, 56), (123, 122, 111, 112), (159, 13, 28, 160), (37, 144, 141, 30), (321, 316, 41, 101), (104, 102, 38, 40), (21, 93, 95, 38), (10, 82, 81, 88), (85, 7, 61, 83), (88, 108, 121, 118), (108, 88, 81, 102), (101, 41, 39, 17), (323, 123, 112, 322), (311, 114, 116, 313), (68, 63, 11, 9), (57, 24, 138, 143), (314, 310, 106, 124), (124, 106, 105, 307), (32, 142, 138, 24), (46, 50, 119, 120), (40, 97, 99, 47), (104, 40, 47, 103), (125, 132, 133, 126), (141, 142, 32, 30), (55, 60, 54, 65), (55, 12, 20, 60), (15, 59, 58, 3), (138, 142, 94, 90), (14, 71, 72, 2), (79, 272, 278, 78), (70, 6, 66, 67), (42, 43, 63, 68), (143, 100, 92, 140), (28, 13, 8, 62), (76, 260, 266, 77), (309, 1, 42, 313), (284, 80, 78, 278), (77, 266, 272, 79), (49, 317, 325, 148), (12, 159, 160, 20), (150, 149, 71, 14), (66, 6, 65, 54), (135, 240, 239, 134), (63, 64, 69, 11), (7, 66, 54, 61), (113, 314, 309, 117), (115, 70, 67, 114), (64, 74, 73, 62), (4, 76, 77, 43), (72, 71, 16, 5), (63, 43, 74, 64), (74, 79, 78, 73), (43, 77, 79, 74), (116, 114, 67, 10), (136, 237, 248, 107), (67, 66, 7, 10), (306, 307, 105, 107), (81, 82, 18, 21), (33, 85, 83, 56), (20, 160, 149, 150), (148, 99, 97, 146), (83, 61, 27, 87), (33, 56, 100, 90), (97, 40, 38, 95), (7, 85, 82, 10), (320, 98, 41, 316), (21, 18, 94, 93), (41, 98, 96, 39), (139, 91, 89, 137), (60, 27, 61, 54), (129, 128, 50, 46), (324, 319, 53, 127), (318, 324, 127, 0), (17, 110, 109, 101), (132, 131, 44, 308), (125, 45, 131, 132), (323, 318, 0, 123), (19, 45, 121, 122), (0, 19, 122, 123), (110, 120, 119, 109), (88, 118, 113, 117), (21, 38, 102, 81), (121, 45, 125, 118), (118, 125, 126, 113), (314, 124, 1, 309), (106, 135, 134, 105), (51, 52, 128, 129), (48, 44, 131, 130), (53, 48, 130, 127), (127, 130, 19, 0), (130, 131, 45, 19), (105, 134, 136, 107), (320, 325, 147, 98), (90, 100, 143, 138), (97, 95, 144, 146), (93, 94, 142, 141), (98, 147, 145, 96), (158, 139, 26, 152), (140, 92, 157, 158), (35, 87, 156, 153), (153, 156, 86, 34), (80, 155, 149, 75), (92, 35, 153, 157), (87, 27, 151, 156), (80, 284, 290, 155), (60, 20, 150, 154), (60, 154, 151, 27), (160, 28, 75, 149), (158, 157, 91, 139), (178, 179, 190, 189), (180, 166, 186, 191), (165, 164, 184, 185), (305, 167, 166, 180), (174, 175, 178, 177), (169, 170, 163, 164), (190, 342, 345, 201), (167, 168, 165, 166), (173, 174, 177, 176), (175, 303, 179, 178), (171, 172, 161, 162), (176, 177, 188, 187), (168, 169, 164, 165), (170, 171, 162, 163), (172, 173, 176, 161), (162, 161, 181, 182), (177, 178, 189, 188), (161, 176, 187, 181), (163, 162, 182, 183), (164, 163, 183, 184), (166, 165, 185, 186), (185, 184, 195, 196), (187, 188, 199, 198), (184, 183, 194, 195), (201, 345, 348, 212), (181, 187, 198, 192), (189, 190, 201, 200), (186, 185, 196, 197), (191, 186, 197, 202), (182, 181, 192, 193), (183, 182, 193, 194), (188, 189, 200, 199), (197, 196, 207, 208), (202, 197, 208, 213), (193, 192, 203, 204), (194, 193, 204, 205), (199, 200, 211, 210), (196, 195, 206, 207), (198, 199, 210, 209), (195, 194, 205, 206), (212, 348, 304, 223), (192, 198, 209, 203), (200, 201, 212, 211), (209, 210, 221, 220), (206, 205, 216, 217), (223, 304, 336, 234), (203, 209, 220, 214), (211, 212, 223, 222), (208, 207, 218, 219), (213, 208, 219, 224), (204, 203, 214, 215), (205, 204, 215, 216), (210, 211, 222, 221), (207, 206, 217, 218), (224, 219, 230, 235), (215, 214, 225, 226), (216, 215, 226, 227), (221, 222, 233, 232), (218, 217, 228, 229), (220, 221, 232, 231), (217, 216, 227, 228), (234, 336, 339, 245), (214, 220, 231, 225), (222, 223, 234, 233), (219, 218, 229, 230), (228, 227, 238, 239), (245, 339, 341, 252), (225, 231, 242, 236), (233, 234, 245, 244), (230, 229, 240, 241), (235, 230, 241, 246), (226, 225, 236, 237), (227, 226, 237, 238), (232, 233, 244, 243), (229, 228, 239, 240), (231, 232, 243, 242), (237, 236, 247, 248), (243, 244, 251, 250), (242, 243, 250, 249), (252, 341, 344, 258), (236, 242, 249, 247), (244, 245, 252, 251), (258, 344, 347, 264), (247, 249, 255, 253), (251, 252, 258, 257), (248, 247, 253, 254), (250, 251, 257, 256), (249, 250, 256, 255), (256, 257, 263, 262), (255, 256, 262, 261), (264, 347, 302, 270), (253, 255, 261, 259), (257, 258, 264, 263), (254, 253, 259, 260), (270, 302, 335, 276), (259, 261, 267, 265), (263, 264, 270, 269), (260, 259, 265, 266), (262, 263, 269, 268), (261, 262, 268, 267), (268, 269, 275, 274), (267, 268, 274, 273), (276, 335, 338, 282), (265, 267, 273, 271), (269, 270, 276, 275), (266, 265, 271, 272), (271, 273, 279, 277), (275, 276, 282, 281), (272, 271, 277, 278), (274, 275, 281, 280), (273, 274, 280, 279), (282, 338, 340, 288), (280, 281, 287, 286), (279, 280, 286, 285), (288, 340, 343, 294), (277, 279, 285, 283), (281, 282, 288, 287), (278, 277, 283, 284), (287, 288, 294, 293), (284, 283, 289, 290), (286, 287, 293, 292), (285, 286, 292, 291), (294, 343, 346, 300), (283, 285, 291, 289), (291, 292, 298, 297), (301, 337, 349), (289, 291, 297, 295), (293, 294, 300, 299), (290, 289, 295, 296), (292, 293, 299, 298), (179, 337, 342, 190), (136, 238, 237), (107, 248, 254, 306), (1, 124, 307, 4), (4, 307, 306, 76), (76, 306, 254, 260), (117, 309, 313, 116), (117, 116, 10, 88), (132, 308, 246, 133), (315, 241, 240, 135), (113, 126, 310, 314), (68, 311, 313, 42), (9, 312, 311, 68), (106, 310, 315, 135), (133, 246, 241, 315), (99, 148, 325, 320), (119, 50, 318, 323), (50, 128, 324, 318), (128, 52, 319, 324), (99, 320, 316, 47), (119, 323, 322, 109), (103, 47, 316, 321), (101, 109, 322, 321), (26, 139, 137, 23), (327, 16, 155, 290), (296, 326, 327, 290), (326, 5, 16, 327), (224, 235, 333, 332), (202, 213, 331, 330), (180, 191, 329, 328), (305, 180, 328, 334), (191, 202, 330, 329), (235, 246, 308, 333), (213, 224, 332, 331), (304, 348, 301), (344, 341, 301), (343, 340, 301), (346, 343, 301), (342, 337, 301), (336, 304, 301), (341, 339, 301), (340, 338, 301), (345, 342, 301), (347, 344, 301), (349, 337, 179, 303), (302, 347, 301), (335, 302, 301), (339, 336, 301), (338, 335, 301), (348, 345, 301), (333, 308, 44, 355), (330, 331, 353, 352), (328, 329, 351, 350), (334, 328, 350, 356), (331, 332, 354, 353), (329, 330, 352, 351), (332, 333, 355, 354), (350, 351, 358, 357), (356, 350, 357, 363), (353, 354, 361, 360), (351, 352, 359, 358), (354, 355, 362, 361), (355, 44, 48, 362), (352, 353, 360, 359), (358, 359, 366, 365), (361, 362, 369, 368), (359, 360, 367, 366), (357, 358, 365, 364), (363, 357, 364, 370), (360, 361, 368, 367), (53, 369, 362, 48), (369, 53, 371), (367, 368, 371), (52, 51, 371), (364, 365, 371), (319, 52, 371), (368, 369, 371), (53, 319, 371), (365, 366, 371), (370, 364, 371), (366, 367, 371)])
me_cube.polygons.foreach_set('use_smooth', [True] * 350)
_uv = me_cube.uv_layers.new(name='UVMap')
_uv.uv.foreach_set('vector', [0.401, 0.8141, 0.3932, 0.8193, 0.39, 0.8145, 0.4026, 0.8088, 0.4837, 0.8674, 0.4974, 0.8674, 0.4974, 0.875, 0.4837, 0.875, 0.4346, 0.832, 0.4201, 0.8131, 0.426, 0.808, 0.443, 0.8297, 0.5228, 0.8712, 0.5275, 0.8704, 0.5544, 0.8655, 0.547, 0.8723, 0.4396, 0.8531, 0.448, 0.8517, 0.4496, 0.8623, 0.4409, 0.8633, 0.469, 0.7564, 0.4406, 0.7652, 0.437, 0.7612, 0.4672, 0.7534, 0.4226, 0.8541, 0.4367, 0.8549, 0.4377, 0.8641, 0.4241, 0.8622, 0.4974, 0.758, 0.5251, 0.758, 0.5266, 0.7678, 0.4974, 0.7678, 0.5315, 0.7988, 0.533, 0.8158, 0.5236, 0.8158, 0.5225, 0.803, 0.3855, 0.8473, 0.3397, 0.7997, 0.357, 0.7998, 0.3839, 0.827, 0.3963, 0.8625, 0.4081, 0.8624, 0.4096, 0.8674, 0.3974, 0.8692, 0.4096, 0.8367, 0.4071, 0.8417, 0.3945, 0.8324, 0.3932, 0.8193, 0.4241, 0.8622, 0.4377, 0.8641, 0.4378, 0.8686, 0.4242, 0.8659, 0.5464, 0.8158, 0.5585, 0.8158, 0.5573, 0.8394, 0.5405, 0.8409, 0.357, 0.7998, 0.3507, 0.7924, 0.3732, 0.7902, 0.3758, 0.7948, 0.5258, 0.7449, 0.5259, 0.7437, 0.5484, 0.7437, 0.5484, 0.7442, 0.4559, 0.8725, 0.4723, 0.8725, 0.4723, 0.875, 0.4559, 0.875, 0.4837, 0.8627, 0.4837, 0.8674, 0.4723, 0.8725, 0.4716, 0.8677, 0.5464, 0.8158, 0.5405, 0.8409, 0.528, 0.8408, 0.533, 0.8158, 0.4837, 0.8627, 0.4974, 0.8627, 0.4974, 0.8674, 0.4837, 0.8674, 0.4499, 0.8728, 0.4559, 0.8725, 0.4559, 0.875, 0.4499, 0.875, 0.441, 0.8729, 0.4499, 0.8728, 0.4499, 0.875, 0.441, 0.875, 0.3868, 0.8574, 0.333, 0.8052, 0.3397, 0.7997, 0.3855, 0.8473, 0.4583, 0.8678, 0.4716, 0.8677, 0.4723, 0.8725, 0.4559, 0.8725, 0.357, 0.7998, 0.3758, 0.7948, 0.3827, 0.805, 0.3745, 0.8161, 0.4057, 0.8539, 0.395, 0.8558, 0.3945, 0.8324, 0.4071, 0.8417, 0.4096, 0.8674, 0.4096, 0.875, 0.3974, 0.875, 0.3974, 0.8692, 0.4877, 0.7902, 0.4781, 0.7948, 0.4725, 0.7913, 0.4849, 0.784, 0.441, 0.8685, 0.4498, 0.8683, 0.4499, 0.8728, 0.441, 0.8729, 0.426, 0.808, 0.4405, 0.8031, 0.4514, 0.8295, 0.443, 0.8297, 0.4561, 0.8506, 0.4588, 0.8614, 0.4496, 0.8623, 0.448, 0.8517, 0.3303, 0.7893, 0.3507, 0.7924, 0.357, 0.7998, 0.3397, 0.7997, 0.5147, 0.8473, 0.5236, 0.836, 0.528, 0.8408, 0.5157, 0.8555, 0.4096, 0.8367, 0.3932, 0.8193, 0.401, 0.8141, 0.4137, 0.829, 0.3868, 0.8574, 0.3901, 0.8585, 0.3917, 0.8674, 0.3881, 0.8675, 0.3745, 0.8161, 0.3827, 0.805, 0.3876, 0.8111, 0.3864, 0.8257, 0.4052, 0.8032, 0.4026, 0.8088, 0.39, 0.8145, 0.3876, 0.8111, 0.4566, 0.7991, 0.4405, 0.8031, 0.4344, 0.7887, 0.4435, 0.789, 0.4514, 0.8295, 0.46, 0.8228, 0.4662, 0.8506, 0.4561, 0.8506, 0.4195, 0.7838, 0.3758, 0.7948, 0.3732, 0.7902, 0.4201, 0.7793, 0.3758, 0.7948, 0.4195, 0.7838, 0.419, 0.7961, 0.3827, 0.805, 0.3881, 0.8675, 0.3917, 0.8674, 0.3917, 0.875, 0.3875, 0.8751, 0.3219, 0.7938, 0.3303, 0.7893, 0.3397, 0.7997, 0.333, 0.8052, 0.4849, 0.784, 0.4725, 0.7913, 0.4612, 0.7898, 0.4793, 0.7788, 0.4974, 0.7767, 0.5236, 0.7767, 0.5199, 0.7856, 0.4974, 0.7856, 0.4226, 0.8541, 0.4184, 0.8406, 0.4318, 0.8378, 0.4367, 0.8549, 0.474, 0.7618, 0.469, 0.7564, 0.4974, 0.7476, 0.4974, 0.7542, 0.4974, 0.7542, 0.4974, 0.7476, 0.5257, 0.7473, 0.5254, 0.753, 0.4137, 0.829, 0.4171, 0.8172, 0.4318, 0.8378, 0.4184, 0.8406, 0.2911, 0.7838, 0.3022, 0.7868, 0.3136, 0.7983, 0.3084, 0.8017, 0.3864, 0.8257, 0.3903, 0.8279, 0.3913, 0.8526, 0.3888, 0.8505, 0.3839, 0.827, 0.3864, 0.8257, 0.3888, 0.8505, 0.3855, 0.8473, 0.4212, 0.7784, 0.4174, 0.7705, 0.4529, 0.7618, 0.4629, 0.7634, 0.401, 0.8141, 0.4171, 0.8172, 0.4137, 0.829, 0.4137, 0.829, 0.4835, 0.8488, 0.4837, 0.8581, 0.4716, 0.845, 0.4748, 0.8404, 0.4835, 0.8488, 0.4974, 0.8488, 0.4974, 0.8581, 0.4837, 0.8581, 0.4723, 0.8725, 0.4837, 0.8674, 0.4837, 0.875, 0.4723, 0.875, 0.4318, 0.8378, 0.4171, 0.8172, 0.4201, 0.8131, 0.4346, 0.832, 0.4974, 0.8674, 0.5228, 0.8712, 0.5223, 0.875, 0.4974, 0.875, 0.5598, 0.7925, 0.5783, 0.7925, 0.5757, 0.8158, 0.5585, 0.8158, 0.4712, 0.799, 0.47, 0.8179, 0.4643, 0.8206, 0.4633, 0.7982, 0.4974, 0.7678, 0.5266, 0.7678, 0.5236, 0.7767, 0.4974, 0.7767, 0.4367, 0.8549, 0.4396, 0.8531, 0.4409, 0.8633, 0.4377, 0.8641, 0.528, 0.8408, 0.5236, 0.836, 0.5236, 0.8158, 0.533, 0.8158, 0.5478, 0.758, 0.5735, 0.758, 0.5743, 0.7678, 0.5489, 0.7678, 0.4793, 0.7642, 0.4974, 0.758, 0.4974, 0.7678, 0.4793, 0.7788, 0.5756, 0.8395, 0.5573, 0.8394, 0.5585, 0.8158, 0.5757, 0.8158, 0.5489, 0.7678, 0.5743, 0.7678, 0.5783, 0.7925, 0.5598, 0.7925, 0.4057, 0.8539, 0.4081, 0.8624, 0.3963, 0.8625, 0.395, 0.8558, 0.4974, 0.8488, 0.5147, 0.8473, 0.5157, 0.8555, 0.4974, 0.8581, 0.4974, 0.8627, 0.5231, 0.8655, 0.5228, 0.8712, 0.4974, 0.8674, 0.4643, 0.8206, 0.47, 0.8179, 0.4748, 0.8404, 0.4716, 0.845, 0.4974, 0.7457, 0.4974, 0.7437, 0.5259, 0.7437, 0.5258, 0.7449, 0.5236, 0.7767, 0.5315, 0.7988, 0.5225, 0.803, 0.5199, 0.7856, 0.46, 0.8228, 0.4643, 0.8206, 0.4716, 0.845, 0.4662, 0.8506, 0.4588, 0.7642, 0.4781, 0.7592, 0.4795, 0.7606, 0.4616, 0.7631, 0.4781, 0.7948, 0.4712, 0.799, 0.4633, 0.7982, 0.4725, 0.7913, 0.5315, 0.7988, 0.5462, 0.7988, 0.5464, 0.8158, 0.533, 0.8158, 0.5251, 0.758, 0.5478, 0.758, 0.5489, 0.7678, 0.5266, 0.7678, 0.5223, 0.875, 0.5228, 0.8712, 0.547, 0.8723, 0.5373, 0.875, 0.5236, 0.7767, 0.5266, 0.7678, 0.5462, 0.7988, 0.5315, 0.7988, 0.5462, 0.7988, 0.5598, 0.7925, 0.5585, 0.8158, 0.5464, 0.8158, 0.5266, 0.7678, 0.5489, 0.7678, 0.5598, 0.7925, 0.5462, 0.7988, 0.4612, 0.7898, 0.4725, 0.7913, 0.4633, 0.7982, 0.4566, 0.7991, 0.5484, 0.7442, 0.5312, 0.5625, 0.5739, 0.7457, 0.5482, 0.7468, 0.4633, 0.7982, 0.4643, 0.8206, 0.46, 0.8228, 0.4566, 0.7991, 0.548, 0.7521, 0.5254, 0.753, 0.5257, 0.7473, 0.5482, 0.7468, 0.4304, 0.7982, 0.4405, 0.8031, 0.426, 0.808, 0.4052, 0.8032, 0.443, 0.8297, 0.4514, 0.8295, 0.4561, 0.8506, 0.448, 0.8517, 0.4974, 0.8581, 0.5157, 0.8555, 0.5231, 0.8655, 0.4974, 0.8627, 0.395, 0.8558, 0.3913, 0.8526, 0.3903, 0.8279, 0.3945, 0.8324, 0.4561, 0.8506, 0.4662, 0.8506, 0.4707, 0.8612, 0.4588, 0.8614, 0.443, 0.8297, 0.448, 0.8517, 0.4396, 0.8531, 0.4346, 0.832, 0.3903, 0.8279, 0.3864, 0.8257, 0.3876, 0.8111, 0.39, 0.8145, 0.46, 0.8228, 0.4514, 0.8295, 0.4405, 0.8031, 0.4566, 0.7991, 0.3928, 0.8609, 0.394, 0.8685, 0.3917, 0.8674, 0.3901, 0.8585, 0.4052, 0.8032, 0.426, 0.808, 0.4201, 0.8131, 0.4026, 0.8088, 0.3917, 0.8674, 0.394, 0.8685, 0.394, 0.875, 0.3917, 0.875, 0.4378, 0.8729, 0.441, 0.8729, 0.441, 0.875, 0.4378, 0.875, 0.4837, 0.8581, 0.4707, 0.8612, 0.4662, 0.8506, 0.4716, 0.845, 0.2806, 0.7723, 0.29, 0.7735, 0.3022, 0.7868, 0.2911, 0.7838, 0.3016, 0.7708, 0.2945, 0.7604, 0.3033, 0.7598, 0.3131, 0.7682, 0.3121, 0.7832, 0.3016, 0.7708, 0.3131, 0.7682, 0.322, 0.7796, 0.3875, 0.8751, 0.322, 0.8149, 0.3263, 0.8107, 0.3881, 0.8675, 0.4174, 0.7705, 0.3691, 0.775, 0.368, 0.7631, 0.3959, 0.755, 0.4212, 0.7784, 0.3693, 0.7812, 0.3691, 0.775, 0.4174, 0.7705, 0.3219, 0.7938, 0.3121, 0.7832, 0.322, 0.7796, 0.3303, 0.7893, 0.3448, 0.7847, 0.3693, 0.7812, 0.3732, 0.7902, 0.3507, 0.7924, 0.322, 0.7796, 0.3448, 0.7847, 0.3507, 0.7924, 0.3303, 0.7893, 0.322, 0.8149, 0.3084, 0.8017, 0.3136, 0.7983, 0.3263, 0.8107, 0.4195, 0.7838, 0.4201, 0.7793, 0.4588, 0.7642, 0.4616, 0.7631, 0.4052, 0.8032, 0.3876, 0.8111, 0.3827, 0.805, 0.419, 0.7961, 0.3732, 0.7902, 0.3693, 0.7812, 0.4173, 0.7737, 0.4201, 0.7793, 0.4201, 0.7793, 0.4173, 0.7737, 0.4406, 0.7652, 0.4507, 0.7693, 0.4781, 0.7592, 0.4974, 0.7542, 0.4974, 0.758, 0.4795, 0.7606, 0.4974, 0.7476, 0.4974, 0.7457, 0.5258, 0.7449, 0.5257, 0.7473, 0.2711, 0.7615, 0.28, 0.7617, 0.29, 0.7735, 0.2806, 0.7723, 0.3504, 0.773, 0.368, 0.7631, 0.3691, 0.775, 0.35, 0.7865, 0.3033, 0.7598, 0.3358, 0.7666, 0.3377, 0.7745, 0.3131, 0.7682, 0.3131, 0.7682, 0.3377, 0.7745, 0.3448, 0.7847, 0.322, 0.7796, 0.35, 0.7865, 0.3691, 0.775, 0.3693, 0.7812, 0.3448, 0.7847, 0.5257, 0.7473, 0.5258, 0.7449, 0.5484, 0.7442, 0.5482, 0.7468, 0.3928, 0.8609, 0.3963, 0.8625, 0.3974, 0.8692, 0.394, 0.8685, 0.4346, 0.832, 0.4396, 0.8531, 0.4367, 0.8549, 0.4318, 0.8378, 0.3903, 0.8279, 0.39, 0.8145, 0.3932, 0.8193, 0.3945, 0.8324, 0.4026, 0.8088, 0.4201, 0.8131, 0.4171, 0.8172, 0.401, 0.8141, 0.394, 0.8685, 0.3974, 0.8692, 0.3974, 0.875, 0.394, 0.875, 0.4378, 0.8686, 0.4378, 0.8729, 0.4243, 0.8687, 0.4242, 0.8659, 0.4377, 0.8641, 0.4409, 0.8633, 0.441, 0.8685, 0.4378, 0.8686, 0.4496, 0.8623, 0.4588, 0.8614, 0.4583, 0.8678, 0.4498, 0.8683, 0.4498, 0.8683, 0.4583, 0.8678, 0.4559, 0.8725, 0.4499, 0.8728, 0.5573, 0.8394, 0.5544, 0.8655, 0.5346, 0.8655, 0.5405, 0.8409, 0.4409, 0.8633, 0.4496, 0.8623, 0.4498, 0.8683, 0.441, 0.8685, 0.4588, 0.8614, 0.4707, 0.8612, 0.4716, 0.8677, 0.4583, 0.8678, 0.5573, 0.8394, 0.5756, 0.8395, 0.5743, 0.8621, 0.5544, 0.8655, 0.4837, 0.8581, 0.4974, 0.8581, 0.4974, 0.8627, 0.4837, 0.8627, 0.4837, 0.8581, 0.4837, 0.8627, 0.4716, 0.8677, 0.4707, 0.8612, 0.5157, 0.8555, 0.528, 0.8408, 0.5405, 0.8409, 0.5231, 0.8655, 0.4378, 0.8686, 0.441, 0.8685, 0.441, 0.8729, 0.4378, 0.8729, 0.7188, 0.8125, 0.7188, 0.875, 0.6875, 0.875, 0.6875, 0.8125, 0.7188, 0.25, 0.7188, 0.3125, 0.6875, 0.3125, 0.6875, 0.25, 0.7188, 0.375, 0.7188, 0.4375, 0.6875, 0.4375, 0.6875, 0.375, 0.75, 0.25, 0.75, 0.3125, 0.7188, 0.3125, 0.7188, 0.25, 0.75, 0.75, 0.75, 0.8125, 0.7188, 0.8125, 0.7188, 0.75, 0.75, 0.4375, 0.75, 0.5, 0.7188, 0.5, 0.7188, 0.4375, 0.6875, 0.875, 0.675, 0.9521, 0.6623, 0.9522, 0.6562, 0.875, 0.75, 0.3125, 0.75, 0.375, 0.7188, 0.375, 0.7188, 0.3125, 0.75, 0.6875, 0.75, 0.75, 0.7188, 0.75, 0.7188, 0.6875, 0.75, 0.8125, 0.75, 0.875, 0.7188, 0.875, 0.7188, 0.8125, 0.75, 0.5625, 0.75, 0.625, 0.7188, 0.625, 0.7188, 0.5625, 0.7188, 0.6875, 0.7188, 0.75, 0.6875, 0.75, 0.6875, 0.6875, 0.75, 0.375, 0.75, 0.4375, 0.7188, 0.4375, 0.7188, 0.375, 0.75, 0.5, 0.75, 0.5625, 0.7188, 0.5625, 0.7188, 0.5, 0.75, 0.625, 0.75, 0.6875, 0.7188, 0.6875, 0.7188, 0.625, 0.7188, 0.5625, 0.7188, 0.625, 0.6875, 0.625, 0.6875, 0.5625, 0.7188, 0.75, 0.7188, 0.8125, 0.6875, 0.8125, 0.6875, 0.75, 0.7188, 0.625, 0.7188, 0.6875, 0.6875, 0.6875, 0.6875, 0.625, 0.7188, 0.5, 0.7188, 0.5625, 0.6875, 0.5625, 0.6875, 0.5, 0.7188, 0.4375, 0.7188, 0.5, 0.6875, 0.5, 0.6875, 0.4375, 0.7188, 0.3125, 0.7188, 0.375, 0.6875, 0.375, 0.6875, 0.3125, 0.6875, 0.375, 0.6875, 0.4375, 0.6562, 0.4375, 0.6562, 0.375, 0.6875, 0.6875, 0.6875, 0.75, 0.6562, 0.75, 0.6562, 0.6875, 0.6875, 0.4375, 0.6875, 0.5, 0.6562, 0.5, 0.6562, 0.4375, 0.6562, 0.875, 0.6423, 0.9518, 0.6296, 0.952, 0.625, 0.875, 0.6875, 0.625, 0.6875, 0.6875, 0.6562, 0.6875, 0.6562, 0.625, 0.6875, 0.8125, 0.6875, 0.875, 0.6562, 0.875, 0.6562, 0.8125, 0.6875, 0.3125, 0.6875, 0.375, 0.6562, 0.375, 0.6562, 0.3125, 0.6875, 0.25, 0.6875, 0.3125, 0.6562, 0.3125, 0.6562, 0.25, 0.6875, 0.5625, 0.6875, 0.625, 0.6562, 0.625, 0.6562, 0.5625, 0.6875, 0.5, 0.6875, 0.5625, 0.6562, 0.5625, 0.6562, 0.5, 0.6875, 0.75, 0.6875, 0.8125, 0.6562, 0.8125, 0.6562, 0.75, 0.6562, 0.3125, 0.6562, 0.375, 0.625, 0.375, 0.625, 0.3125, 0.6562, 0.25, 0.6562, 0.3125, 0.625, 0.3125, 0.625, 0.25, 0.6562, 0.5625, 0.6562, 0.625, 0.625, 0.625, 0.625, 0.5625, 0.6562, 0.5, 0.6562, 0.5625, 0.625, 0.5625, 0.625, 0.5, 0.6562, 0.75, 0.6562, 0.8125, 0.625, 0.8125, 0.625, 0.75, 0.6562, 0.375, 0.6562, 0.4375, 0.625, 0.4375, 0.625, 0.375, 0.6562, 0.6875, 0.6562, 0.75, 0.625, 0.75, 0.625, 0.6875, 0.6562, 0.4375, 0.6562, 0.5, 0.625, 0.5, 0.625, 0.4375, 0.625, 0.875, 0.6097, 0.9515, 0.597, 0.9517, 0.5937, 0.875, 0.6562, 0.625, 0.6562, 0.6875, 0.625, 0.6875, 0.625, 0.625, 0.6562, 0.8125, 0.6562, 0.875, 0.625, 0.875, 0.625, 0.8125, 0.625, 0.6875, 0.625, 0.75, 0.5938, 0.75, 0.5938, 0.6875, 0.625, 0.4375, 0.625, 0.5, 0.5938, 0.5, 0.5938, 0.4375, 0.5937, 0.875, 0.5774, 0.9511, 0.5648, 0.9513, 0.5625, 0.875, 0.625, 0.625, 0.625, 0.6875, 0.5938, 0.6875, 0.5938, 0.625, 0.625, 0.8125, 0.625, 0.875, 0.5937, 0.875, 0.5938, 0.8125, 0.625, 0.3125, 0.625, 0.375, 0.5938, 0.375, 0.5938, 0.3125, 0.625, 0.25, 0.625, 0.3125, 0.5938, 0.3125, 0.5938, 0.25, 0.625, 0.5625, 0.625, 0.625, 0.5938, 0.625, 0.5938, 0.5625, 0.625, 0.5, 0.625, 0.5625, 0.5938, 0.5625, 0.5938, 0.5, 0.625, 0.75, 0.625, 0.8125, 0.5938, 0.8125, 0.5938, 0.75, 0.625, 0.375, 0.625, 0.4375, 0.5938, 0.4375, 0.5938, 0.375, 0.5938, 0.25, 0.5938, 0.3125, 0.5625, 0.3125, 0.5625, 0.25, 0.5938, 0.5625, 0.5938, 0.625, 0.5625, 0.625, 0.5625, 0.5625, 0.5938, 0.5, 0.5938, 0.5625, 0.5625, 0.5625, 0.5625, 0.5, 0.5938, 0.75, 0.5938, 0.8125, 0.5625, 0.8125, 0.5625, 0.75, 0.5938, 0.375, 0.5938, 0.4375, 0.5625, 0.4375, 0.5625, 0.375, 0.5938, 0.6875, 0.5938, 0.75, 0.5625, 0.75, 0.5625, 0.6875, 0.5938, 0.4375, 0.5938, 0.5, 0.5625, 0.5, 0.5625, 0.4375, 0.5625, 0.875, 0.5454, 0.9507, 0.5317, 0.9509, 0.5286, 0.875, 0.5938, 0.625, 0.5938, 0.6875, 0.5625, 0.6875, 0.5625, 0.625, 0.5938, 0.8125, 0.5937, 0.875, 0.5625, 0.875, 0.5625, 0.8125, 0.5938, 0.3125, 0.5938, 0.375, 0.5625, 0.375, 0.5625, 0.3125, 0.5625, 0.4375, 0.5625, 0.5, 0.5312, 0.5, 0.5312, 0.4375, 0.5286, 0.875, 0.513, 0.9517, 0.5005, 0.9519, 0.4973, 0.875, 0.5625, 0.625, 0.5625, 0.6875, 0.5312, 0.6875, 0.5312, 0.625, 0.5625, 0.8125, 0.5625, 0.875, 0.5286, 0.875, 0.5312, 0.8125, 0.5625, 0.3125, 0.5625, 0.375, 0.5312, 0.375, 0.5273, 0.3108, 0.5625, 0.25, 0.5625, 0.3125, 0.5273, 0.3108, 0.5312, 0.25, 0.5625, 0.5625, 0.5625, 0.625, 0.5312, 0.625, 0.5312, 0.5625, 0.5625, 0.5, 0.5625, 0.5625, 0.5312, 0.5625, 0.5312, 0.5, 0.5625, 0.75, 0.5625, 0.8125, 0.5312, 0.8125, 0.5312, 0.75, 0.5625, 0.375, 0.5625, 0.4375, 0.5312, 0.4375, 0.5312, 0.375, 0.5625, 0.6875, 0.5625, 0.75, 0.5312, 0.75, 0.5312, 0.6875, 0.5312, 0.5625, 0.5312, 0.625, 0.5, 0.625, 0.5, 0.5625, 0.5312, 0.75, 0.5312, 0.8125, 0.4973, 0.8125, 0.5, 0.75, 0.5312, 0.6875, 0.5312, 0.75, 0.5, 0.75, 0.5, 0.6875, 0.4973, 0.875, 0.4813, 0.9497, 0.4689, 0.9499, 0.4661, 0.875, 0.5312, 0.625, 0.5312, 0.6875, 0.5, 0.6875, 0.5, 0.625, 0.5312, 0.8125, 0.5286, 0.875, 0.4973, 0.875, 0.4973, 0.8125, 0.4661, 0.875, 0.4504, 0.9492, 0.438, 0.9494, 0.4348, 0.875, 0.5, 0.625, 0.5, 0.6875, 0.4687, 0.6875, 0.4688, 0.625, 0.4973, 0.8125, 0.4973, 0.875, 0.4661, 0.875, 0.4661, 0.8125, 0.5, 0.5625, 0.5, 0.625, 0.4688, 0.625, 0.4688, 0.5625, 0.5, 0.75, 0.4973, 0.8125, 0.4661, 0.8125, 0.4688, 0.75, 0.5, 0.6875, 0.5, 0.75, 0.4688, 0.75, 0.4687, 0.6875, 0.4688, 0.75, 0.4661, 0.8125, 0.4348, 0.8125, 0.4375, 0.75, 0.4687, 0.6875, 0.4688, 0.75, 0.4375, 0.75, 0.4375, 0.6875, 0.4348, 0.875, 0.4199, 0.9488, 0.4075, 0.949, 0.4036, 0.875, 0.4688, 0.625, 0.4687, 0.6875, 0.4375, 0.6875, 0.4375, 0.625, 0.4661, 0.8125, 0.4661, 0.875, 0.4348, 0.875, 0.4348, 0.8125, 0.4688, 0.5625, 0.4688, 0.625, 0.4375, 0.625, 0.4375, 0.5625, 0.4036, 0.875, 0.3896, 0.9484, 0.3773, 0.9485, 0.3723, 0.875, 0.4375, 0.625, 0.4375, 0.6875, 0.4062, 0.6875, 0.4062, 0.625, 0.4348, 0.8125, 0.4348, 0.875, 0.4036, 0.875, 0.4036, 0.8125, 0.4375, 0.5625, 0.4375, 0.625, 0.4062, 0.625, 0.4062, 0.5625, 0.4375, 0.75, 0.4348, 0.8125, 0.4036, 0.8125, 0.4062, 0.75, 0.4375, 0.6875, 0.4375, 0.75, 0.4062, 0.75, 0.4062, 0.6875, 0.4062, 0.75, 0.4036, 0.8125, 0.3723, 0.8125, 0.375, 0.75, 0.4062, 0.6875, 0.4062, 0.75, 0.375, 0.75, 0.375, 0.6875, 0.3723, 0.875, 0.3597, 0.9481, 0.3474, 0.9482, 0.3411, 0.875, 0.4062, 0.625, 0.4062, 0.6875, 0.375, 0.6875, 0.375, 0.625, 0.4036, 0.8125, 0.4036, 0.875, 0.3723, 0.875, 0.3723, 0.8125, 0.4062, 0.5625, 0.4062, 0.625, 0.375, 0.625, 0.375, 0.5625, 0.375, 0.625, 0.375, 0.6875, 0.3438, 0.6875, 0.3438, 0.625, 0.3723, 0.8125, 0.3723, 0.875, 0.3411, 0.875, 0.3411, 0.8125, 0.375, 0.5625, 0.375, 0.625, 0.3438, 0.625, 0.3438, 0.5625, 0.375, 0.75, 0.3723, 0.8125, 0.3411, 0.8125, 0.3438, 0.75, 0.375, 0.6875, 0.375, 0.75, 0.3438, 0.75, 0.3438, 0.6875, 0.3411, 0.875, 0.3299, 0.9479, 0.3177, 0.948, 0.3098, 0.875, 0.3438, 0.75, 0.3411, 0.8125, 0.3098, 0.8125, 0.3125, 0.75, 0.3438, 0.6875, 0.3438, 0.75, 0.3125, 0.75, 0.3125, 0.6875, 0.3098, 0.875, 0.3003, 0.9478, 0.288, 0.9478, 0.2786, 0.875, 0.3438, 0.625, 0.3438, 0.6875, 0.3125, 0.6875, 0.3125, 0.625, 0.3411, 0.8125, 0.3411, 0.875, 0.3098, 0.875, 0.3098, 0.8125, 0.3438, 0.5625, 0.3438, 0.625, 0.3125, 0.625, 0.3125, 0.5625, 0.3098, 0.8125, 0.3098, 0.875, 0.2786, 0.875, 0.2786, 0.8125, 0.3125, 0.5625, 0.3125, 0.625, 0.2812, 0.625, 0.2812, 0.5625, 0.3125, 0.75, 0.3098, 0.8125, 0.2786, 0.8125, 0.2812, 0.75, 0.3125, 0.6875, 0.3125, 0.75, 0.2812, 0.75, 0.2812, 0.6875, 0.2786, 0.875, 0.2699, 0.9478, 0.2589, 0.9471, 0.25, 0.8696, 0.3125, 0.625, 0.3125, 0.6875, 0.2812, 0.6875, 0.2812, 0.625, 0.2812, 0.6875, 0.2812, 0.75, 0.25, 0.75, 0.25, 0.6875, 0.7329, 1.005, 0.7272, 0.9522, 0.7399, 0.9522, 0.2812, 0.625, 0.2812, 0.6875, 0.25, 0.6875, 0.25, 0.625, 0.2786, 0.8125, 0.2786, 0.875, 0.25, 0.8696, 0.25, 0.8071, 0.2812, 0.5625, 0.2812, 0.625, 0.25, 0.625, 0.25, 0.5625, 0.2812, 0.75, 0.2786, 0.8125, 0.25, 0.8071, 0.25, 0.75, 0.7188, 0.875, 0.7078, 0.9522, 0.6951, 0.9523, 0.6875, 0.875, 0.5484, 0.7442, 0.5484, 0.7437, 0.5312, 0.5625, 0.5482, 0.7468, 0.5739, 0.7457, 0.5738, 0.7476, 0.548, 0.7521, 0.4974, 0.758, 0.4974, 0.7542, 0.5254, 0.753, 0.5251, 0.758, 0.5251, 0.758, 0.5254, 0.753, 0.548, 0.7521, 0.5478, 0.758, 0.5478, 0.758, 0.548, 0.7521, 0.5738, 0.7476, 0.5735, 0.758, 0.4611, 0.7704, 0.4793, 0.7642, 0.4793, 0.7788, 0.4612, 0.7898, 0.4611, 0.7704, 0.4612, 0.7898, 0.4566, 0.7991, 0.4375, 0.7906, 0.4174, 0.7705, 0.3959, 0.755, 0.4133, 0.7562, 0.4529, 0.7618, 0.4751, 0.7537, 0.4626, 0.752, 0.4974, 0.7437, 0.4974, 0.7457, 0.4507, 0.7693, 0.4406, 0.7652, 0.469, 0.7564, 0.474, 0.7618, 0.4974, 0.7767, 0.4849, 0.784, 0.4793, 0.7788, 0.4974, 0.7678, 0.4974, 0.7856, 0.4877, 0.7902, 0.4849, 0.784, 0.4974, 0.7767, 0.4974, 0.7476, 0.469, 0.7564, 0.4672, 0.7534, 0.4974, 0.7457, 0.4529, 0.7618, 0.4133, 0.7562, 0.4626, 0.752, 0.4751, 0.7537, 0.3913, 0.8526, 0.395, 0.8558, 0.3963, 0.8625, 0.3928, 0.8609, 0.3136, 0.7983, 0.3022, 0.7868, 0.3121, 0.7832, 0.3219, 0.7938, 0.3022, 0.7868, 0.29, 0.7735, 0.3016, 0.7708, 0.3121, 0.7832, 0.29, 0.7735, 0.28, 0.7617, 0.2945, 0.7604, 0.3016, 0.7708, 0.3913, 0.8526, 0.3928, 0.8609, 0.3901, 0.8585, 0.3888, 0.8505, 0.3136, 0.7983, 0.3219, 0.7938, 0.333, 0.8052, 0.3263, 0.8107, 0.3855, 0.8473, 0.3888, 0.8505, 0.3901, 0.8585, 0.3868, 0.8574, 0.3881, 0.8675, 0.3263, 0.8107, 0.333, 0.8052, 0.3868, 0.8574, 0.4243, 0.8687, 0.4378, 0.8729, 0.4378, 0.875, 0.4243, 0.875, 0.5681, 0.8688, 0.5572, 0.872, 0.5544, 0.8655, 0.5743, 0.8621, 0.5743, 0.875, 0.5619, 0.8756, 0.5681, 0.8688, 0.5743, 0.8621, 0.5619, 0.8756, 0.5494, 0.8761, 0.5572, 0.872, 0.5681, 0.8688, 0.5938, 0.25, 0.5625, 0.25, 0.5625, 0.25, 0.5938, 0.25, 0.6562, 0.25, 0.625, 0.25, 0.625, 0.25, 0.6562, 0.25, 0.7188, 0.25, 0.6875, 0.25, 0.6875, 0.25, 0.7188, 0.25, 0.75, 0.25, 0.7188, 0.25, 0.7188, 0.25, 0.75, 0.25, 0.6875, 0.25, 0.6562, 0.25, 0.6562, 0.25, 0.6875, 0.25, 0.5625, 0.25, 0.5312, 0.25, 0.5312, 0.25, 0.5625, 0.25, 0.625, 0.25, 0.5938, 0.25, 0.5938, 0.25, 0.625, 0.25, 0.597, 0.9517, 0.6097, 0.9515, 0.5993, 1.004, 0.4689, 0.9499, 0.4813, 0.9497, 0.4707, 0.9994, 0.288, 0.9478, 0.3003, 0.9478, 0.2941, 0.9947, 0.2589, 0.9471, 0.2699, 0.9478, 0.2643, 0.9946, 0.6951, 0.9523, 0.7078, 0.9522, 0.7003, 1.005, 0.5648, 0.9513, 0.5774, 0.9511, 0.5663, 1.003, 0.5005, 0.9519, 0.513, 0.9517, 0.5027, 1.003, 0.3177, 0.948, 0.3299, 0.9479, 0.3227, 0.995, 0.6623, 0.9522, 0.675, 0.9521, 0.6664, 1.005, 0.438, 0.9494, 0.4504, 0.9492, 0.4401, 0.9982, 0.7399, 0.9522, 0.7272, 0.9522, 0.7188, 0.875, 0.75, 0.875, 0.4075, 0.949, 0.4199, 0.9488, 0.4101, 0.9972, 0.3773, 0.9485, 0.3896, 0.9484, 0.3806, 0.9963, 0.5317, 0.9509, 0.5454, 0.9507, 0.5338, 1.002, 0.3474, 0.9482, 0.3597, 0.9481, 0.3515, 0.9955, 0.6296, 0.952, 0.6423, 0.9518, 0.6327, 1.004, 0.5625, 0.25, 0.5312, 0.25, 0.5312, 0.25, 0.5625, 0.25, 0.6562, 0.25, 0.625, 0.25, 0.625, 0.25, 0.6562, 0.25, 0.7188, 0.25, 0.6875, 0.25, 0.6875, 0.25, 0.7188, 0.25, 0.75, 0.25, 0.7188, 0.25, 0.7188, 0.25, 0.75, 0.25, 0.625, 0.25, 0.5938, 0.25, 0.5938, 0.25, 0.625, 0.25, 0.6875, 0.25, 0.6562, 0.25, 0.6562, 0.25, 0.6875, 0.25, 0.5938, 0.25, 0.5625, 0.25, 0.5625, 0.25, 0.5938, 0.25, 0.7188, 0.25, 0.6875, 0.25, 0.6875, 0.25, 0.7188, 0.25, 0.75, 0.25, 0.7188, 0.25, 0.7188, 0.25, 0.75, 0.25, 0.625, 0.25, 0.5938, 0.25, 0.5938, 0.25, 0.625, 0.25, 0.6875, 0.25, 0.6562, 0.25, 0.6562, 0.25, 0.6875, 0.25, 0.5938, 0.25, 0.5625, 0.25, 0.5625, 0.25, 0.5938, 0.25, 0.5625, 0.25, 0.5312, 0.25, 0.5312, 0.25, 0.5625, 0.25, 0.6562, 0.25, 0.625, 0.25, 0.625, 0.25, 0.6562, 0.25, 0.6875, 0.25, 0.6562, 0.25, 0.6569, 0.25, 0.687, 0.25, 0.5938, 0.25, 0.5625, 0.25, 0.5437, 0.2933, 0.5943, 0.25, 0.6562, 0.25, 0.625, 0.25, 0.6265, 0.25, 0.6569, 0.25, 0.7188, 0.25, 0.6875, 0.25, 0.687, 0.25, 0.7196, 0.25, 0.75, 0.25, 0.7188, 0.25, 0.7196, 0.25, 0.7436, 0.25, 0.625, 0.25, 0.5938, 0.25, 0.5943, 0.25, 0.6265, 0.25, 0.3033, 0.7598, 0.5437, 0.2933, 0.5625, 0.25, 0.5312, 0.25, 0.5437, 0.2933, 0.3033, 0.7598, 0.5437, 0.2933, 0.6265, 0.25, 0.5943, 0.25, 0.6265, 0.25, 0.28, 0.7617, 0.2711, 0.7615, 0.28, 0.7617, 0.7196, 0.25, 0.687, 0.25, 0.7196, 0.25, 0.2945, 0.7604, 0.28, 0.7617, 0.2945, 0.7604, 0.5943, 0.25, 0.5437, 0.2933, 0.5943, 0.25, 0.3033, 0.7598, 0.2945, 0.7604, 0.3033, 0.7598, 0.687, 0.25, 0.6569, 0.25, 0.687, 0.25, 0.7436, 0.25, 0.7196, 0.25, 0.7436, 0.25, 0.6569, 0.25, 0.6265, 0.25, 0.6569, 0.25])
me_cube.materials.append(mat_material)
me_cube.use_mirror_vertex_groups = False
me_cube.update()

# ---- objects
ob_cube_001 = bpy.data.objects.new('Cube.001', me_cube_001)
ob_empty = bpy.data.objects.new('Empty', None)
ob_empty_001 = bpy.data.objects.new('Empty.001', None)
ob_empty_002 = bpy.data.objects.new('Empty.002', None)
ob_cube = bpy.data.objects.new('Cube', me_cube)
ob_light = bpy.data.objects.new('Light', light_light)
ob_camera = bpy.data.objects.new('Camera', cam_camera)

# ---- transforms, parenting, visibility, modifiers, constraints
ob_cube_001.location = (0.0, 0.0, -2.825)
_m = ob_cube_001.modifiers.new('Mirror', 'MIRROR')
_m = ob_cube_001.modifiers.new('Subdivision', 'SUBSURF')
_m.levels = 2
ob_empty.location = (-4.915, 9.128, -4.949)
ob_empty.rotation_euler = (1.571, -0.2861, -3.952e-08)
ob_empty.scale = (5.159, 5.159, 5.159)
ob_empty.empty_display_type = 'IMAGE'
ob_empty.empty_display_size = 5.0
ob_empty_001.location = (-17.83, 0.5824, -5.517)
ob_empty_001.rotation_euler = (1.571, -0.0, 1.571)
ob_empty_001.scale = (3.41, 3.41, 3.41)
ob_empty_001.empty_display_type = 'IMAGE'
ob_empty_001.empty_display_size = 5.0
ob_empty_002.location = (0.1396, 9.094e-07, -6.768)
ob_empty_002.rotation_euler = (1.571, -0.0, -0.0)
ob_empty_002.scale = (5.113, 5.113, 5.113)
ob_empty_002.empty_display_type = 'IMAGE'
ob_empty_002.empty_display_size = 5.0
ob_cube.location = (0.0, 0.0, 0.0)
ob_cube.lock_rotations_4d = False
ob_cube.empty_display_type = 'ARROWS'
ob_cube.lineart.crease_threshold = 0.0
_m = ob_cube.modifiers.new('Mirror', 'MIRROR')
_m.use_clip = True
_m = ob_cube.modifiers.new('Subdivision', 'SUBSURF')
ob_light.location = (4.076, 1.005, 5.904)
ob_light.rotation_euler = (0.6503, 0.05522, 1.866)
ob_light.lock_rotations_4d = False
ob_light.empty_display_type = 'ARROWS'
ob_light.color = (0.0, 0.0, 0.0, 0.0)
ob_light.lineart.crease_threshold = 0.0
ob_camera.location = (0.3292, -27.6, -5.997)
ob_camera.rotation_euler = (1.571, -0.0, 0.0)
ob_camera.scale = (1.0, 1.0, 1.0)
ob_camera.lock_rotations_4d = False
ob_camera.empty_display_type = 'ARROWS'
ob_camera.color = (0.0, 0.0, 0.0, 0.0)
ob_camera.display_type = 'WIRE'
ob_camera.lineart.crease_threshold = 0.0

# ---- collection membership
scene.collection.objects.link(ob_cube_001)
col_ref.objects.link(ob_empty)
col_ref.objects.link(ob_empty_001)
col_ref.objects.link(ob_empty_002)
col_collection.objects.link(ob_cube)
col_collection.objects.link(ob_light)
col_collection.objects.link(ob_camera)

# ---- scene / render settings (as saved in the file)
scene.camera = ob_camera
scene.frame_start = 1; scene.frame_end = 250; scene.frame_set(1)
scene.render.engine = 'BLENDER_EEVEE_NEXT'
scene.cycles.sampling_pattern = 'TABULATED_SOBOL'
scene.cycles.use_light_tree = False
scene.view_settings.view_transform = 'Filmic'
bpy.context.view_layer.update()
